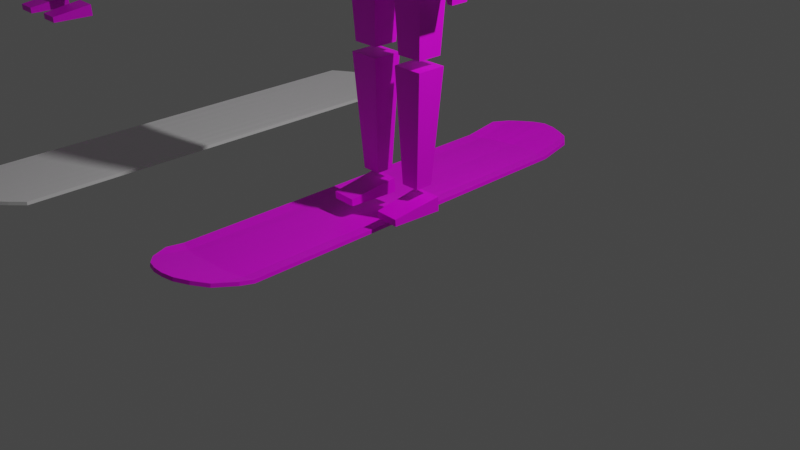 # Source: 093023humanoid.blend  (saved by Blender 2.90.8; exported with 4.5.12 LTS)
import bpy
from mathutils import Matrix  # noqa: F401  (used for matrix-valued properties, if any)

bpy.ops.wm.read_factory_settings(use_empty=True)
scene = bpy.context.scene
scene.name = 'Scene'

# ---- collections
col_collection = bpy.data.collections.new('Collection'); scene.collection.children.link(col_collection)

# ---- images (referenced by path relative to the original .blend; pixels are not part of the script)
import os
ASSET_DIR = os.environ.get("B2B_ASSET_DIR", "")  # directory of the original .blend (textures are referenced by path, not embedded)
HERE = os.path.dirname(os.path.abspath(__file__))  # packed textures are extracted next to this script under _unpacked/

def load_image(name, relpath, width, height, colorspace="sRGB"):
    """Load a texture the original file referenced (path relative to the .blend, or extracted next to this script)."""
    p = next((c for c in (os.path.join(HERE, relpath), os.path.join(ASSET_DIR, relpath)) if relpath and os.path.exists(c)), "")
    if p:
        img = bpy.data.images.load(p, check_existing=True)
        img.name = name
    else:  # same state as the original file: an image datablock whose file is absent (Cycles renders it pink)
        img = bpy.data.images.new(name, width, height)
        img.source = "FILE"
        img.filepath = "//" + (relpath or name)
    img.colorspace_settings.name = colorspace
    return img
img_material_base_color = load_image('Material Base Color', '', 1024, 1024, 'sRGB')
img_material_001_base_color = load_image('Material.001 Base Color', '', 1024, 1024, 'sRGB')

# ---- materials (node trees are filled in below, after node groups)
mat_material = bpy.data.materials.new('Material')
mat_material.alpha_threshold = 0.0
mat_material.use_transparent_shadow = False
mat_material.line_color = (0.0, 0.0, 0.0, 1.0)
mat_material_001 = bpy.data.materials.new('Material.001')
mat_material_001.use_transparent_shadow = False

# ---- material node trees
mat_material.use_nodes = True; mat_material.node_tree.nodes.clear()
_N = mat_material.node_tree.nodes; _L = mat_material.node_tree.links
n0 = _N.new('ShaderNodeOutputMaterial'); n0.name = 'Material Output'; n0.location = (300, 300)
n1 = _N.new('ShaderNodeBsdfPrincipled'); n1.name = 'Principled BSDF'; n1.location = (10, 300)
n1.distribution = 'GGX'
n1.subsurface_method = 'BURLEY'
n1.inputs[2].default_value = 0.4
n1.inputs[3].default_value = 1.45
n1.inputs[27].default_value = (0.0, 0.0, 0.0, 1.0)
n1.inputs[28].default_value = 1.0
n2 = _N.new('ShaderNodeTexImage'); n2.name = 'Image Texture'; n2.location = (-280, 280)
n2.image = img_material_base_color
_L.new(n1.outputs[0], n0.inputs[0])
_L.new(n2.outputs[0], n1.inputs[0])
n0.is_active_output = True
mat_material_001.use_nodes = True; mat_material_001.node_tree.nodes.clear()
_N = mat_material_001.node_tree.nodes; _L = mat_material_001.node_tree.links
n0 = _N.new('ShaderNodeBsdfPrincipled'); n0.name = 'Principled BSDF'; n0.location = (10, 300)
n0.distribution = 'GGX'
n0.subsurface_method = 'BURLEY'
n0.inputs[3].default_value = 1.45
n0.inputs[27].default_value = (0.0, 0.0, 0.0, 1.0)
n0.inputs[28].default_value = 1.0
n1 = _N.new('ShaderNodeOutputMaterial'); n1.name = 'Material Output'; n1.location = (300, 300)
n2 = _N.new('ShaderNodeTexImage'); n2.name = 'Image Texture'; n2.location = (-280, 280)
n2.image = img_material_001_base_color
_L.new(n0.outputs[0], n1.inputs[0])
_L.new(n2.outputs[0], n0.inputs[0])
n1.is_active_output = True

# ---- world
world_world = bpy.data.worlds.new('World'); scene.world = world_world
world_world.use_nodes = True; world_world.node_tree.nodes.clear()
_N = world_world.node_tree.nodes; _L = world_world.node_tree.links
n0 = _N.new('ShaderNodeOutputWorld'); n0.name = 'World Output'; n0.location = (300, 300)
n1 = _N.new('ShaderNodeBackground'); n1.name = 'Background'; n1.location = (10, 300)
n1.inputs[0].default_value = (0.05088, 0.05088, 0.05088, 1.0)
_L.new(n1.outputs[0], n0.inputs[0])
n0.is_active_output = True
world_world.color = (0.05088, 0.05088, 0.05088)
world_world.use_sun_shadow = False
world_world.sun_shadow_jitter_overblur = 0.0

# ---- cameras
cam_camera = bpy.data.cameras.new('Camera')
cam_camera.clip_end = 100.0
cam_camera.ortho_scale = 7.314

# ---- lights
light_light = bpy.data.lights.new('Light', 'POINT')
light_light.transmission_factor = 0.0
light_light.energy = 1000.0
light_light.shadow_soft_size = 0.1
light_light.shadow_maximum_resolution = 0.006
light_light.use_absolute_resolution = True

# ---- meshes
me_cube_008 = bpy.data.meshes.new('Cube.008')
me_cube_008.from_pydata([(-0.698, -0.698, -0.9933), (-0.8181, -0.8181, 0.9607), (-0.698, 0.5361, -0.9927), (-0.8181, 0.8181, 0.9607), (0.698, -0.698, -0.9933), (0.8181, -0.8181, 0.9607), (0.698, 0.5361, -0.9927), (0.8181, 0.8181, 0.9607), (0.0, 0.8381, -0.9925), (0.0, 1.0, 1.017), (0.0, -1.0, -0.9934), (0.0, -1.0, 1.171), (-0.7053, 0.0, -0.9919), (-1.0, 0.0, 1.171), (0.7053, 0.0, -0.9919), (1.0, 0.0, 1.171), (0.0, 0.0, 1.395), (0.0, 0.0, -0.9902), (-1.0, -1.0, 0.01871), (-1.0, 0.7171, 0.02133), (1.0, 0.7171, 0.02133), (1.0, -1.0, 0.01871), (0.0, -1.289, 0.02052), (0.0, 1.0, 0.02435), (1.0, 0.0, 0.02435), (-1.0, 0.0, 0.02435), (1.88, 0.7163, -1.617), (1.596, 0.3292, -4.525), (1.88, -0.8996, -1.781), (1.596, -0.891, -4.525), (-1.88, 0.7163, -1.617), (-1.596, 0.4128, -4.525), (-1.88, -0.8996, -1.781), (-1.596, -0.9746, -4.525), (3.209e-09, 0.6374, -4.525), (3.209e-09, -1.091, -1.421), (3.209e-09, -1.199, -4.525), (3.209e-09, 0.9218, -1.234), (1.505, 0.3612, -4.824), (1.283, 0.1963, -6.739), (1.505, -0.9238, -4.824), (1.283, -0.7588, -6.739), (-1.505, 0.3612, -4.824), (-1.283, 0.1963, -6.739), (-1.505, -0.9238, -4.824), (-1.283, -0.7588, -6.739), (6.766e-08, 0.3592, -6.739), (0.0, -1.143, -4.824), (6.766e-08, -0.9218, -6.739), (0.0, 0.5806, -4.824), (2.714, 0.2302, -1.823), (2.924, 0.1956, -4.099), (2.714, -0.7085, -1.823), (2.924, -0.6739, -4.099), (1.986, 0.2302, -1.823), (2.022, 0.1956, -4.099), (1.986, -0.7085, -1.823), (2.022, -0.6739, -4.099), (2.895, 0.2298, -4.452), (2.728, 0.06912, -7.216), (2.895, -0.7081, -4.452), (2.728, -0.5474, -7.216), (1.986, 0.2298, -4.452), (2.153, 0.06912, -7.216), (1.986, -0.7081, -4.452), (2.153, -0.5474, -7.216), (2.207, 0.2465, -7.386), (2.371, 0.08284, -8.313), (2.726, 0.2566, -7.386), (2.569, 0.08672, -8.313), (2.226, -0.7267, -7.386), (2.383, -0.5568, -8.313), (2.745, -0.7165, -7.386), (2.581, -0.5529, -8.313), (1.652, 0.2753, -6.993), (1.476, 0.1055, -10.04), (1.652, -0.9815, -6.993), (1.476, -0.8116, -10.04), (0.3481, 0.2753, -6.993), (0.5243, 0.1055, -10.04), (0.3481, -0.9815, -6.993), (0.5243, -0.8116, -10.04), (1.56, 0.1867, -10.35), (1.276, -0.02675, -14.05), (1.56, -0.8928, -10.35), (1.276, -0.6794, -14.05), (0.4401, 0.1867, -10.35), (0.5986, -0.02675, -14.05), (0.4401, -0.8928, -10.35), (0.5986, -0.6794, -14.05), (0.5505, 0.04459, -14.36), (0.6112, -1.837, -14.59), (0.5416, 0.07825, -14.85), (0.6068, -1.82, -14.83), (1.557, 0.04097, -14.38), (1.474, -1.84, -14.61), (1.548, 0.07462, -14.86), (1.47, -1.823, -14.84), (0.5808, -0.8962, -14.48), (1.509, -0.8743, -14.85), (0.5742, -0.871, -14.84), (1.516, -0.8995, -14.49), (-2.745, 0.2302, -1.823), (-2.955, 0.1956, -4.099), (-2.745, -0.7085, -1.823), (-2.955, -0.6739, -4.099), (-2.016, 0.2302, -1.823), (-2.052, 0.1956, -4.099), (-2.016, -0.7085, -1.823), (-2.052, -0.6739, -4.099), (-2.926, 0.2298, -4.452), (-2.759, 0.06912, -7.216), (-2.926, -0.7081, -4.452), (-2.759, -0.5474, -7.216), (-2.017, 0.2298, -4.452), (-2.184, 0.06912, -7.216), (-2.017, -0.7081, -4.452), (-2.184, -0.5474, -7.216), (-2.256, 0.2484, -7.386), (-2.414, 0.07853, -8.313), (-2.776, 0.2383, -7.386), (-2.612, 0.07466, -8.313), (-2.237, -0.7247, -7.386), (-2.401, -0.5611, -8.313), (-2.757, -0.7349, -7.386), (-2.6, -0.565, -8.313), (-1.683, 0.2753, -6.993), (-1.507, 0.1055, -10.04), (-1.683, -0.9815, -6.993), (-1.507, -0.8116, -10.04), (-0.3787, 0.2753, -6.993), (-0.5549, 0.1055, -10.04), (-0.3787, -0.9815, -6.993), (-0.5549, -0.8116, -10.04), (-1.591, 0.1867, -10.35), (-1.306, -0.02675, -14.05), (-1.591, -0.8928, -10.35), (-1.306, -0.6794, -14.05), (-0.4707, 0.1867, -10.35), (-0.6291, -0.02675, -14.05), (-0.4707, -0.8928, -10.35), (-0.6291, -0.6794, -14.05), (-0.5727, 0.04097, -14.38), (-0.6554, -1.84, -14.61), (-0.5815, 0.07462, -14.86), (-0.6598, -1.823, -14.84), (-1.579, 0.04459, -14.36), (-1.519, -1.837, -14.59), (-1.588, 0.07825, -14.85), (-1.523, -1.82, -14.83), (-0.6141, -0.8995, -14.49), (-1.556, -0.871, -14.84), (-0.6207, -0.8743, -14.85), (-1.549, -0.8962, -14.48)], [], [(25, 13, 3, 19), (23, 9, 7, 20), (24, 15, 5, 21), (22, 11, 1, 18), (17, 14, 4, 10), (16, 13, 1, 11), (15, 16, 11, 5), (12, 17, 10, 0), (21, 5, 11, 22), (19, 3, 9, 23), (2, 8, 17, 12), (7, 9, 16, 15), (9, 3, 13, 16), (8, 6, 14, 17), (20, 7, 15, 24), (18, 1, 13, 25), (0, 18, 25, 12), (6, 20, 24, 14), (2, 19, 23, 8), (4, 21, 22, 10), (10, 22, 18, 0), (14, 24, 21, 4), (8, 23, 20, 6), (12, 25, 19, 2), (37, 30, 32, 35), (36, 35, 32, 33), (33, 32, 30, 31), (34, 27, 29, 36), (27, 26, 28, 29), (34, 37, 26, 27), (31, 30, 37, 34), (31, 34, 36, 33), (29, 28, 35, 36), (26, 37, 35, 28), (49, 42, 44, 47), (48, 47, 44, 45), (45, 44, 42, 43), (46, 39, 41, 48), (39, 38, 40, 41), (46, 49, 38, 39), (43, 42, 49, 46), (43, 46, 48, 45), (41, 40, 47, 48), (38, 49, 47, 40), (50, 54, 56, 52), (53, 52, 56, 57), (57, 56, 54, 55), (55, 51, 53, 57), (51, 50, 52, 53), (55, 54, 50, 51), (58, 62, 64, 60), (61, 60, 64, 65), (65, 64, 62, 63), (63, 59, 61, 65), (59, 58, 60, 61), (63, 62, 58, 59), (66, 70, 72, 68), (69, 68, 72, 73), (73, 72, 70, 71), (71, 67, 69, 73), (67, 66, 68, 69), (71, 70, 66, 67), (74, 78, 80, 76), (77, 76, 80, 81), (81, 80, 78, 79), (79, 75, 77, 81), (75, 74, 76, 77), (79, 78, 74, 75), (82, 86, 88, 84), (85, 84, 88, 89), (89, 88, 86, 87), (87, 83, 85, 89), (83, 82, 84, 85), (87, 86, 82, 83), (90, 94, 96, 92), (100, 92, 96, 99), (99, 96, 94, 101), (95, 91, 93, 97), (98, 90, 92, 100), (101, 94, 90, 98), (95, 101, 98, 91), (91, 98, 100, 93), (97, 99, 101, 95), (93, 100, 99, 97), (102, 104, 108, 106), (105, 109, 108, 104), (109, 107, 106, 108), (107, 109, 105, 103), (103, 105, 104, 102), (107, 103, 102, 106), (110, 112, 116, 114), (113, 117, 116, 112), (117, 115, 114, 116), (115, 117, 113, 111), (111, 113, 112, 110), (115, 111, 110, 114), (118, 120, 124, 122), (121, 125, 124, 120), (125, 123, 122, 124), (123, 125, 121, 119), (119, 121, 120, 118), (123, 119, 118, 122), (126, 128, 132, 130), (129, 133, 132, 128), (133, 131, 130, 132), (131, 133, 129, 127), (127, 129, 128, 126), (131, 127, 126, 130), (134, 136, 140, 138), (137, 141, 140, 136), (141, 139, 138, 140), (139, 141, 137, 135), (135, 137, 136, 134), (139, 135, 134, 138), (142, 144, 148, 146), (152, 151, 148, 144), (151, 153, 146, 148), (147, 149, 145, 143), (150, 152, 144, 142), (153, 150, 142, 146), (147, 143, 150, 153), (143, 145, 152, 150), (149, 147, 153, 151), (145, 149, 151, 152)])
_uv = me_cube_008.uv_layers.new(name='UVMap')
_uv.uv.foreach_set('vector', [0.5, 0.125, 0.625, 0.125, 0.625, 0.25, 0.5, 0.25, 0.5, 0.375, 0.625, 0.375, 0.625, 0.5, 0.5, 0.5, 0.5, 0.625, 0.625, 0.625, 0.625, 0.75, 0.5, 0.75, 0.5, 0.875, 0.625, 0.875, 0.625, 1.0, 0.5, 1.0, 0.25, 0.625, 0.375, 0.625, 0.375, 0.75, 0.25, 0.75, 0.75, 0.625, 0.875, 0.625, 0.875, 0.75, 0.75, 0.75, 0.625, 0.625, 0.75, 0.625, 0.75, 0.75, 0.625, 0.75, 0.125, 0.625, 0.25, 0.625, 0.25, 0.75, 0.125, 0.75, 0.5, 0.75, 0.625, 0.75, 0.625, 0.875, 0.5, 0.875, 0.5, 0.25, 0.625, 0.25, 0.625, 0.375, 0.5, 0.375, 0.125, 0.5, 0.25, 0.5, 0.25, 0.625, 0.125, 0.625, 0.625, 0.5, 0.75, 0.5, 0.75, 0.625, 0.625, 0.625, 0.75, 0.5, 0.875, 0.5, 0.875, 0.625, 0.75, 0.625, 0.25, 0.5, 0.375, 0.5, 0.375, 0.625, 0.25, 0.625, 0.5, 0.5, 0.625, 0.5, 0.625, 0.625, 0.5, 0.625, 0.5, 0.0, 0.625, 0.0, 0.625, 0.125, 0.5, 0.125, 0.375, 0.0, 0.5, 0.0, 0.5, 0.125, 0.375, 0.125, 0.375, 0.5, 0.5, 0.5, 0.5, 0.625, 0.375, 0.625, 0.375, 0.25, 0.5, 0.25, 0.5, 0.375, 0.375, 0.375, 0.375, 0.75, 0.5, 0.75, 0.5, 0.875, 0.375, 0.875, 0.375, 0.875, 0.5, 0.875, 0.5, 1.0, 0.375, 1.0, 0.375, 0.625, 0.5, 0.625, 0.5, 0.75, 0.375, 0.75, 0.375, 0.375, 0.5, 0.375, 0.5, 0.5, 0.375, 0.5, 0.375, 0.125, 0.5, 0.125, 0.5, 0.25, 0.375, 0.25, 0.75, 0.5, 0.875, 0.5, 0.875, 0.75, 0.75, 0.75, 0.375, 0.875, 0.625, 0.875, 0.625, 1.0, 0.375, 1.0, 0.375, 0.0, 0.625, 0.0, 0.625, 0.25, 0.375, 0.25, 0.25, 0.5, 0.375, 0.5, 0.375, 0.75, 0.25, 0.75, 0.375, 0.5, 0.625, 0.5, 0.625, 0.75, 0.375, 0.75, 0.375, 0.375, 0.625, 0.375, 0.625, 0.5, 0.375, 0.5, 0.375, 0.25, 0.625, 0.25, 0.625, 0.375, 0.375, 0.375, 0.125, 0.5, 0.25, 0.5, 0.25, 0.75, 0.125, 0.75, 0.375, 0.75, 0.625, 0.75, 0.625, 0.875, 0.375, 0.875, 0.625, 0.5, 0.75, 0.5, 0.75, 0.75, 0.625, 0.75, 0.75, 0.5, 0.875, 0.5, 0.875, 0.75, 0.75, 0.75, 0.375, 0.875, 0.625, 0.875, 0.625, 1.0, 0.375, 1.0, 0.375, 0.0, 0.625, 0.0, 0.625, 0.25, 0.375, 0.25, 0.25, 0.5, 0.375, 0.5, 0.375, 0.75, 0.25, 0.75, 0.375, 0.5, 0.625, 0.5, 0.625, 0.75, 0.375, 0.75, 0.375, 0.375, 0.625, 0.375, 0.625, 0.5, 0.375, 0.5, 0.375, 0.25, 0.625, 0.25, 0.625, 0.375, 0.375, 0.375, 0.125, 0.5, 0.25, 0.5, 0.25, 0.75, 0.125, 0.75, 0.375, 0.75, 0.625, 0.75, 0.625, 0.875, 0.375, 0.875, 0.625, 0.5, 0.75, 0.5, 0.75, 0.75, 0.625, 0.75, 0.625, 0.5, 0.875, 0.5, 0.875, 0.75, 0.625, 0.75, 0.375, 0.75, 0.625, 0.75, 0.625, 1.0, 0.375, 1.0, 0.375, 0.0, 0.625, 0.0, 0.625, 0.25, 0.375, 0.25, 0.125, 0.5, 0.375, 0.5, 0.375, 0.75, 0.125, 0.75, 0.375, 0.5, 0.625, 0.5, 0.625, 0.75, 0.375, 0.75, 0.375, 0.25, 0.625, 0.25, 0.625, 0.5, 0.375, 0.5, 0.625, 0.5, 0.875, 0.5, 0.875, 0.75, 0.625, 0.75, 0.375, 0.75, 0.625, 0.75, 0.625, 1.0, 0.375, 1.0, 0.375, 0.0, 0.625, 0.0, 0.625, 0.25, 0.375, 0.25, 0.125, 0.5, 0.375, 0.5, 0.375, 0.75, 0.125, 0.75, 0.375, 0.5, 0.625, 0.5, 0.625, 0.75, 0.375, 0.75, 0.375, 0.25, 0.625, 0.25, 0.625, 0.5, 0.375, 0.5, 0.625, 0.5, 0.875, 0.5, 0.875, 0.75, 0.625, 0.75, 0.375, 0.75, 0.625, 0.75, 0.625, 1.0, 0.375, 1.0, 0.375, 0.0, 0.625, 0.0, 0.625, 0.25, 0.375, 0.25, 0.125, 0.5, 0.375, 0.5, 0.375, 0.75, 0.125, 0.75, 0.375, 0.5, 0.625, 0.5, 0.625, 0.75, 0.375, 0.75, 0.375, 0.25, 0.625, 0.25, 0.625, 0.5, 0.375, 0.5, 0.625, 0.5, 0.875, 0.5, 0.875, 0.75, 0.625, 0.75, 0.375, 0.75, 0.625, 0.75, 0.625, 1.0, 0.375, 1.0, 0.375, 0.0, 0.625, 0.0, 0.625, 0.25, 0.375, 0.25, 0.125, 0.5, 0.375, 0.5, 0.375, 0.75, 0.125, 0.75, 0.375, 0.5, 0.625, 0.5, 0.625, 0.75, 0.375, 0.75, 0.375, 0.25, 0.625, 0.25, 0.625, 0.5, 0.375, 0.5, 0.625, 0.5, 0.875, 0.5, 0.875, 0.75, 0.625, 0.75, 0.375, 0.75, 0.625, 0.75, 0.625, 1.0, 0.375, 1.0, 0.375, 0.0, 0.625, 0.0, 0.625, 0.25, 0.375, 0.25, 0.125, 0.5, 0.375, 0.5, 0.375, 0.75, 0.125, 0.75, 0.375, 0.5, 0.625, 0.5, 0.625, 0.75, 0.375, 0.75, 0.375, 0.25, 0.625, 0.25, 0.625, 0.5, 0.375, 0.5, 0.625, 0.5, 0.875, 0.5, 0.875, 0.75, 0.625, 0.75, 0.5, 0.75, 0.625, 0.75, 0.625, 1.0, 0.5, 1.0, 0.5, 0.0, 0.625, 0.0, 0.625, 0.25, 0.5, 0.25, 0.125, 0.5, 0.375, 0.5, 0.375, 0.75, 0.125, 0.75, 0.5, 0.5, 0.625, 0.5, 0.625, 0.75, 0.5, 0.75, 0.5, 0.25, 0.625, 0.25, 0.625, 0.5, 0.5, 0.5, 0.375, 0.25, 0.5, 0.25, 0.5, 0.5, 0.375, 0.5, 0.375, 0.5, 0.5, 0.5, 0.5, 0.75, 0.375, 0.75, 0.375, 0.0, 0.5, 0.0, 0.5, 0.25, 0.375, 0.25, 0.375, 0.75, 0.5, 0.75, 0.5, 1.0, 0.375, 1.0, 0.625, 0.5, 0.625, 0.75, 0.875, 0.75, 0.875, 0.5, 0.375, 0.75, 0.375, 1.0, 0.625, 1.0, 0.625, 0.75, 0.375, 0.0, 0.375, 0.25, 0.625, 0.25, 0.625, 0.0, 0.125, 0.5, 0.125, 0.75, 0.375, 0.75, 0.375, 0.5, 0.375, 0.5, 0.375, 0.75, 0.625, 0.75, 0.625, 0.5, 0.375, 0.25, 0.375, 0.5, 0.625, 0.5, 0.625, 0.25, 0.625, 0.5, 0.625, 0.75, 0.875, 0.75, 0.875, 0.5, 0.375, 0.75, 0.375, 1.0, 0.625, 1.0, 0.625, 0.75, 0.375, 0.0, 0.375, 0.25, 0.625, 0.25, 0.625, 0.0, 0.125, 0.5, 0.125, 0.75, 0.375, 0.75, 0.375, 0.5, 0.375, 0.5, 0.375, 0.75, 0.625, 0.75, 0.625, 0.5, 0.375, 0.25, 0.375, 0.5, 0.625, 0.5, 0.625, 0.25, 0.625, 0.5, 0.625, 0.75, 0.875, 0.75, 0.875, 0.5, 0.375, 0.75, 0.375, 1.0, 0.625, 1.0, 0.625, 0.75, 0.375, 0.0, 0.375, 0.25, 0.625, 0.25, 0.625, 0.0, 0.125, 0.5, 0.125, 0.75, 0.375, 0.75, 0.375, 0.5, 0.375, 0.5, 0.375, 0.75, 0.625, 0.75, 0.625, 0.5, 0.375, 0.25, 0.375, 0.5, 0.625, 0.5, 0.625, 0.25, 0.625, 0.5, 0.625, 0.75, 0.875, 0.75, 0.875, 0.5, 0.375, 0.75, 0.375, 1.0, 0.625, 1.0, 0.625, 0.75, 0.375, 0.0, 0.375, 0.25, 0.625, 0.25, 0.625, 0.0, 0.125, 0.5, 0.125, 0.75, 0.375, 0.75, 0.375, 0.5, 0.375, 0.5, 0.375, 0.75, 0.625, 0.75, 0.625, 0.5, 0.375, 0.25, 0.375, 0.5, 0.625, 0.5, 0.625, 0.25, 0.625, 0.5, 0.625, 0.75, 0.875, 0.75, 0.875, 0.5, 0.375, 0.75, 0.375, 1.0, 0.625, 1.0, 0.625, 0.75, 0.375, 0.0, 0.375, 0.25, 0.625, 0.25, 0.625, 0.0, 0.125, 0.5, 0.125, 0.75, 0.375, 0.75, 0.375, 0.5, 0.375, 0.5, 0.375, 0.75, 0.625, 0.75, 0.625, 0.5, 0.375, 0.25, 0.375, 0.5, 0.625, 0.5, 0.625, 0.25, 0.625, 0.5, 0.625, 0.75, 0.875, 0.75, 0.875, 0.5, 0.5, 0.75, 0.5, 1.0, 0.625, 1.0, 0.625, 0.75, 0.5, 0.0, 0.5, 0.25, 0.625, 0.25, 0.625, 0.0, 0.125, 0.5, 0.125, 0.75, 0.375, 0.75, 0.375, 0.5, 0.5, 0.5, 0.5, 0.75, 0.625, 0.75, 0.625, 0.5, 0.5, 0.25, 0.5, 0.5, 0.625, 0.5, 0.625, 0.25, 0.375, 0.25, 0.375, 0.5, 0.5, 0.5, 0.5, 0.25, 0.375, 0.5, 0.375, 0.75, 0.5, 0.75, 0.5, 0.5, 0.375, 0.0, 0.375, 0.25, 0.5, 0.25, 0.5, 0.0, 0.375, 0.75, 0.375, 1.0, 0.5, 1.0, 0.5, 0.75])
me_cube_008.materials.append(mat_material)
me_cube_008.use_remesh_fix_poles = True
me_cube_008.use_remesh_preserve_attributes = False
me_cube_008.use_mirror_vertex_groups = False
me_cube_008.update()
me_cube_015 = bpy.data.meshes.new('Cube.015')
me_cube_015.from_pydata([(0.6792, 0.3603, 0.5794), (0.5764, 0.2205, -0.5947), (0.6792, -0.2233, 0.5134), (0.5764, -0.2202, -0.5947), (-0.6792, 0.3603, 0.5794), (-0.5764, 0.2507, -0.5947), (-0.6792, -0.2233, 0.5134), (-0.5764, -0.2504, -0.5947), (1.159e-09, 0.3318, -0.5947), (1.159e-09, -0.2925, 0.6587), (1.159e-09, -0.3315, -0.5947), (1.159e-09, 0.4345, 0.7343)], [], [(11, 4, 6, 9), (10, 9, 6, 7), (7, 6, 4, 5), (8, 1, 3, 10), (1, 0, 2, 3), (8, 11, 0, 1), (5, 4, 11, 8), (5, 8, 10, 7), (3, 2, 9, 10), (0, 11, 9, 2)])
_uv = me_cube_015.uv_layers.new(name='UVMap')
_uv.uv.foreach_set('vector', [0.75, 0.5, 0.875, 0.5, 0.875, 0.75, 0.75, 0.75, 0.375, 0.875, 0.625, 0.875, 0.625, 1.0, 0.375, 1.0, 0.375, 0.0, 0.625, 0.0, 0.625, 0.25, 0.375, 0.25, 0.25, 0.5, 0.375, 0.5, 0.375, 0.75, 0.25, 0.75, 0.375, 0.5, 0.625, 0.5, 0.625, 0.75, 0.375, 0.75, 0.375, 0.375, 0.625, 0.375, 0.625, 0.5, 0.375, 0.5, 0.375, 0.25, 0.625, 0.25, 0.625, 0.375, 0.375, 0.375, 0.125, 0.5, 0.25, 0.5, 0.25, 0.75, 0.125, 0.75, 0.375, 0.75, 0.625, 0.75, 0.625, 0.875, 0.375, 0.875, 0.625, 0.5, 0.75, 0.5, 0.75, 0.75, 0.625, 0.75])
me_cube_015.materials.append(mat_material)
me_cube_015.use_remesh_preserve_volume = False
me_cube_015.use_remesh_preserve_attributes = False
me_cube_015.use_mirror_vertex_groups = False
me_cube_015.update()
me_cube_016 = bpy.data.meshes.new('Cube.016')
me_cube_016.from_pydata([(0.579, 0.2797, 1.628), (0.4939, 0.2079, 0.6961), (0.579, -0.2797, 1.628), (0.4939, -0.2079, 0.6961), (-0.579, 0.2797, 1.628), (-0.4939, 0.2079, 0.6961), (-0.579, -0.2797, 1.628), (-0.4939, -0.2079, 0.6961), (2.604e-08, 0.2788, 0.6961), (0.0, -0.3751, 1.628), (2.604e-08, -0.2788, 0.6961), (0.0, 0.3751, 1.628)], [], [(11, 4, 6, 9), (10, 9, 6, 7), (7, 6, 4, 5), (8, 1, 3, 10), (1, 0, 2, 3), (8, 11, 0, 1), (5, 4, 11, 8), (5, 8, 10, 7), (3, 2, 9, 10), (0, 11, 9, 2)])
_uv = me_cube_016.uv_layers.new(name='UVMap')
_uv.uv.foreach_set('vector', [0.75, 0.5, 0.875, 0.5, 0.875, 0.75, 0.75, 0.75, 0.375, 0.875, 0.625, 0.875, 0.625, 1.0, 0.375, 1.0, 0.375, 0.0, 0.625, 0.0, 0.625, 0.25, 0.375, 0.25, 0.25, 0.5, 0.375, 0.5, 0.375, 0.75, 0.25, 0.75, 0.375, 0.5, 0.625, 0.5, 0.625, 0.75, 0.375, 0.75, 0.375, 0.375, 0.625, 0.375, 0.625, 0.5, 0.375, 0.5, 0.375, 0.25, 0.625, 0.25, 0.625, 0.375, 0.375, 0.375, 0.125, 0.5, 0.25, 0.5, 0.25, 0.75, 0.125, 0.75, 0.375, 0.75, 0.625, 0.75, 0.625, 0.875, 0.375, 0.875, 0.625, 0.5, 0.75, 0.5, 0.75, 0.75, 0.625, 0.75])
me_cube_016.materials.append(mat_material)
me_cube_016.use_remesh_preserve_volume = False
me_cube_016.use_remesh_preserve_attributes = False
me_cube_016.use_mirror_vertex_groups = False
me_cube_016.update()
me_cube_017 = bpy.data.meshes.new('Cube.017')
me_cube_017.from_pydata([(0.4712, 0.9512, 1.0), (0.8812, 0.8812, -1.0), (0.4712, -0.9512, 1.0), (0.8812, -0.8812, -1.0), (-0.9512, 0.9512, 1.0), (-0.8812, 0.8812, -1.0), (-0.9512, -0.9512, 1.0), (-0.8812, -0.8812, -1.0)], [], [(0, 4, 6, 2), (3, 2, 6, 7), (7, 6, 4, 5), (5, 1, 3, 7), (1, 0, 2, 3), (5, 4, 0, 1)])
_uv = me_cube_017.uv_layers.new(name='UVMap')
_uv.uv.foreach_set('vector', [0.625, 0.5, 0.875, 0.5, 0.875, 0.75, 0.625, 0.75, 0.375, 0.75, 0.625, 0.75, 0.625, 1.0, 0.375, 1.0, 0.375, 0.0, 0.625, 0.0, 0.625, 0.25, 0.375, 0.25, 0.125, 0.5, 0.375, 0.5, 0.375, 0.75, 0.125, 0.75, 0.375, 0.5, 0.625, 0.5, 0.625, 0.75, 0.375, 0.75, 0.375, 0.25, 0.625, 0.25, 0.625, 0.5, 0.375, 0.5])
me_cube_017.materials.append(mat_material)
me_cube_017.use_remesh_preserve_volume = False
me_cube_017.use_remesh_preserve_attributes = False
me_cube_017.use_mirror_vertex_groups = False
me_cube_017.update()
me_cube_018 = bpy.data.meshes.new('Cube.018')
me_cube_018.from_pydata([(0.8246, 0.9505, 1.0), (0.4989, 0.6247, -1.0), (0.8246, -0.9505, 1.0), (0.4989, -0.6247, -1.0), (-0.9505, 0.9505, 1.0), (-0.6247, 0.6247, -1.0), (-0.9505, -0.9505, 1.0), (-0.6247, -0.6247, -1.0)], [], [(0, 4, 6, 2), (3, 2, 6, 7), (7, 6, 4, 5), (5, 1, 3, 7), (1, 0, 2, 3), (5, 4, 0, 1)])
_uv = me_cube_018.uv_layers.new(name='UVMap')
_uv.uv.foreach_set('vector', [0.625, 0.5, 0.875, 0.5, 0.875, 0.75, 0.625, 0.75, 0.375, 0.75, 0.625, 0.75, 0.625, 1.0, 0.375, 1.0, 0.375, 0.0, 0.625, 0.0, 0.625, 0.25, 0.375, 0.25, 0.125, 0.5, 0.375, 0.5, 0.375, 0.75, 0.125, 0.75, 0.375, 0.5, 0.625, 0.5, 0.625, 0.75, 0.375, 0.75, 0.375, 0.25, 0.625, 0.25, 0.625, 0.5, 0.375, 0.5])
me_cube_018.materials.append(mat_material)
me_cube_018.use_remesh_preserve_volume = False
me_cube_018.use_remesh_preserve_attributes = False
me_cube_018.use_mirror_vertex_groups = False
me_cube_018.update()
me_cube_019 = bpy.data.meshes.new('Cube.019')
me_cube_019.from_pydata([(0.9505, 0.1027, 1.0), (0.6247, -0.2231, -1.0), (0.9505, -0.9505, 1.0), (0.6247, -0.6247, -1.0), (-0.9505, 0.1027, 1.0), (-0.6247, -0.2231, -1.0), (-0.9505, -0.9505, 1.0), (-0.6247, -0.6247, -1.0)], [], [(0, 4, 6, 2), (3, 2, 6, 7), (7, 6, 4, 5), (5, 1, 3, 7), (1, 0, 2, 3), (5, 4, 0, 1)])
_uv = me_cube_019.uv_layers.new(name='UVMap')
_uv.uv.foreach_set('vector', [0.625, 0.5, 0.875, 0.5, 0.875, 0.75, 0.625, 0.75, 0.375, 0.75, 0.625, 0.75, 0.625, 1.0, 0.375, 1.0, 0.375, 0.0, 0.625, 0.0, 0.625, 0.25, 0.375, 0.25, 0.125, 0.5, 0.375, 0.5, 0.375, 0.75, 0.125, 0.75, 0.375, 0.5, 0.625, 0.5, 0.625, 0.75, 0.375, 0.75, 0.375, 0.25, 0.625, 0.25, 0.625, 0.5, 0.375, 0.5])
me_cube_019.materials.append(mat_material)
me_cube_019.use_remesh_preserve_volume = False
me_cube_019.use_remesh_preserve_attributes = False
me_cube_019.use_mirror_vertex_groups = False
me_cube_019.update()
me_cube_020 = bpy.data.meshes.new('Cube.020')
me_cube_020.from_pydata([(0.9512, 0.9512, 1.0), (0.6942, 0.6942, -1.0), (0.9512, -0.9512, 1.0), (0.6942, -0.6942, -1.0), (-0.9512, 0.9512, 1.0), (-0.6942, 0.6942, -1.0), (-0.9512, -0.9512, 1.0), (-0.6942, -0.6942, -1.0)], [], [(0, 4, 6, 2), (3, 2, 6, 7), (7, 6, 4, 5), (5, 1, 3, 7), (1, 0, 2, 3), (5, 4, 0, 1)])
_uv = me_cube_020.uv_layers.new(name='UVMap')
_uv.uv.foreach_set('vector', [0.625, 0.5, 0.875, 0.5, 0.875, 0.75, 0.625, 0.75, 0.375, 0.75, 0.625, 0.75, 0.625, 1.0, 0.375, 1.0, 0.375, 0.0, 0.625, 0.0, 0.625, 0.25, 0.375, 0.25, 0.125, 0.5, 0.375, 0.5, 0.375, 0.75, 0.125, 0.75, 0.375, 0.5, 0.625, 0.5, 0.625, 0.75, 0.375, 0.75, 0.375, 0.25, 0.625, 0.25, 0.625, 0.5, 0.375, 0.5])
me_cube_020.materials.append(mat_material)
me_cube_020.use_remesh_preserve_volume = False
me_cube_020.use_remesh_preserve_attributes = False
me_cube_020.use_mirror_vertex_groups = False
me_cube_020.update()
me_cube_021 = bpy.data.meshes.new('Cube.021')
me_cube_021.from_pydata([(0.817, 0.817, 1.0), (0.402, 0.494, -1.0), (0.817, -0.817, 1.0), (0.402, -0.494, -1.0), (-0.817, 0.817, 1.0), (-0.5859, 0.494, -1.0), (-0.817, -0.817, 1.0), (-0.5859, -0.494, -1.0)], [], [(0, 4, 6, 2), (3, 2, 6, 7), (7, 6, 4, 5), (5, 1, 3, 7), (1, 0, 2, 3), (5, 4, 0, 1)])
_uv = me_cube_021.uv_layers.new(name='UVMap')
_uv.uv.foreach_set('vector', [0.625, 0.5, 0.875, 0.5, 0.875, 0.75, 0.625, 0.75, 0.375, 0.75, 0.625, 0.75, 0.625, 1.0, 0.375, 1.0, 0.375, 0.0, 0.625, 0.0, 0.625, 0.25, 0.375, 0.25, 0.125, 0.5, 0.375, 0.5, 0.375, 0.75, 0.125, 0.75, 0.375, 0.5, 0.625, 0.5, 0.625, 0.75, 0.375, 0.75, 0.375, 0.25, 0.625, 0.25, 0.625, 0.5, 0.375, 0.5])
me_cube_021.materials.append(mat_material)
me_cube_021.use_remesh_preserve_volume = False
me_cube_021.use_remesh_preserve_attributes = False
me_cube_021.use_mirror_vertex_groups = False
me_cube_021.update()
me_cube_022 = bpy.data.meshes.new('Cube.022')
me_cube_022.from_pydata([(0.7286, -0.02024, 1.0), (0.6247, -0.2231, -1.0), (0.7286, -0.8276, 1.0), (0.6247, -0.6247, -1.0), (-0.7286, -0.02024, 1.0), (-0.6247, -0.2231, -1.0), (-0.7286, -0.8276, 1.0), (-0.6247, -0.6247, -1.0), (0.6767, -0.1217, 1.192e-07), (-0.6767, -0.7261, 5.96e-08), (0.6767, -0.7261, 1.192e-07), (-0.6767, -0.1217, 1.192e-07)], [], [(0, 4, 6, 2), (10, 2, 6, 9), (9, 6, 4, 11), (5, 1, 3, 7), (8, 0, 2, 10), (11, 4, 0, 8), (5, 11, 8, 1), (1, 8, 10, 3), (7, 9, 11, 5), (3, 10, 9, 7)])
_uv = me_cube_022.uv_layers.new(name='UVMap')
_uv.uv.foreach_set('vector', [0.625, 0.5, 0.875, 0.5, 0.875, 0.75, 0.625, 0.75, 0.5, 0.75, 0.625, 0.75, 0.625, 1.0, 0.5, 1.0, 0.5, 0.0, 0.625, 0.0, 0.625, 0.25, 0.5, 0.25, 0.125, 0.5, 0.375, 0.5, 0.375, 0.75, 0.125, 0.75, 0.5, 0.5, 0.625, 0.5, 0.625, 0.75, 0.5, 0.75, 0.5, 0.25, 0.625, 0.25, 0.625, 0.5, 0.5, 0.5, 0.375, 0.25, 0.5, 0.25, 0.5, 0.5, 0.375, 0.5, 0.375, 0.5, 0.5, 0.5, 0.5, 0.75, 0.375, 0.75, 0.375, 0.0, 0.5, 0.0, 0.5, 0.25, 0.375, 0.25, 0.375, 0.75, 0.5, 0.75, 0.5, 1.0, 0.375, 1.0])
me_cube_022.materials.append(mat_material)
me_cube_022.use_remesh_preserve_volume = False
me_cube_022.use_remesh_preserve_attributes = False
me_cube_022.use_mirror_vertex_groups = False
me_cube_022.update()
me_cube_023 = bpy.data.meshes.new('Cube.023')
me_cube_023.from_pydata([(-0.698, -0.698, -0.9933), (-0.8181, -0.8181, 0.9607), (-0.698, 0.5361, -0.9927), (-0.8181, 0.8181, 0.9607), (0.698, -0.698, -0.9933), (0.8181, -0.8181, 0.9607), (0.698, 0.5361, -0.9927), (0.8181, 0.8181, 0.9607), (0.0, 0.8381, -0.9925), (0.0, 1.0, 1.017), (0.0, -1.0, -0.9934), (0.0, -1.0, 1.171), (-0.7053, 0.0, -0.9919), (-1.0, 0.0, 1.171), (0.7053, 0.0, -0.9919), (1.0, 0.0, 1.171), (0.0, 0.0, 1.395), (0.0, 0.0, -0.9902), (-1.0, -1.0, 0.01871), (-1.0, 0.7171, 0.02133), (1.0, 0.7171, 0.02133), (1.0, -1.0, 0.01871), (0.0, -1.289, 0.02052), (0.0, 1.0, 0.02435), (1.0, 0.0, 0.02435), (-1.0, 0.0, 0.02435)], [], [(25, 13, 3, 19), (23, 9, 7, 20), (24, 15, 5, 21), (22, 11, 1, 18), (17, 14, 4, 10), (16, 13, 1, 11), (15, 16, 11, 5), (12, 17, 10, 0), (21, 5, 11, 22), (19, 3, 9, 23), (2, 8, 17, 12), (7, 9, 16, 15), (9, 3, 13, 16), (8, 6, 14, 17), (20, 7, 15, 24), (18, 1, 13, 25), (0, 18, 25, 12), (6, 20, 24, 14), (2, 19, 23, 8), (4, 21, 22, 10), (10, 22, 18, 0), (14, 24, 21, 4), (8, 23, 20, 6), (12, 25, 19, 2)])
_uv = me_cube_023.uv_layers.new(name='UVMap')
_uv.uv.foreach_set('vector', [0.5, 0.125, 0.625, 0.125, 0.625, 0.25, 0.5, 0.25, 0.5, 0.375, 0.625, 0.375, 0.625, 0.5, 0.5, 0.5, 0.5, 0.625, 0.625, 0.625, 0.625, 0.75, 0.5, 0.75, 0.5, 0.875, 0.625, 0.875, 0.625, 1.0, 0.5, 1.0, 0.25, 0.625, 0.375, 0.625, 0.375, 0.75, 0.25, 0.75, 0.75, 0.625, 0.875, 0.625, 0.875, 0.75, 0.75, 0.75, 0.625, 0.625, 0.75, 0.625, 0.75, 0.75, 0.625, 0.75, 0.125, 0.625, 0.25, 0.625, 0.25, 0.75, 0.125, 0.75, 0.5, 0.75, 0.625, 0.75, 0.625, 0.875, 0.5, 0.875, 0.5, 0.25, 0.625, 0.25, 0.625, 0.375, 0.5, 0.375, 0.125, 0.5, 0.25, 0.5, 0.25, 0.625, 0.125, 0.625, 0.625, 0.5, 0.75, 0.5, 0.75, 0.625, 0.625, 0.625, 0.75, 0.5, 0.875, 0.5, 0.875, 0.625, 0.75, 0.625, 0.25, 0.5, 0.375, 0.5, 0.375, 0.625, 0.25, 0.625, 0.5, 0.5, 0.625, 0.5, 0.625, 0.625, 0.5, 0.625, 0.5, 0.0, 0.625, 0.0, 0.625, 0.125, 0.5, 0.125, 0.375, 0.0, 0.5, 0.0, 0.5, 0.125, 0.375, 0.125, 0.375, 0.5, 0.5, 0.5, 0.5, 0.625, 0.375, 0.625, 0.375, 0.25, 0.5, 0.25, 0.5, 0.375, 0.375, 0.375, 0.375, 0.75, 0.5, 0.75, 0.5, 0.875, 0.375, 0.875, 0.375, 0.875, 0.5, 0.875, 0.5, 1.0, 0.375, 1.0, 0.375, 0.625, 0.5, 0.625, 0.5, 0.75, 0.375, 0.75, 0.375, 0.375, 0.5, 0.375, 0.5, 0.5, 0.375, 0.5, 0.375, 0.125, 0.5, 0.125, 0.5, 0.25, 0.375, 0.25])
me_cube_023.use_remesh_fix_poles = True
me_cube_023.use_remesh_preserve_attributes = False
me_cube_023.use_mirror_vertex_groups = False
me_cube_023.update()
me_cube_024 = bpy.data.meshes.new('Cube.024')
me_cube_024.from_pydata([(0.4712, 0.9512, 1.0), (0.8812, 0.8812, -1.0), (0.4712, -0.9512, 1.0), (0.8812, -0.8812, -1.0), (-0.9512, 0.9512, 1.0), (-0.8812, 0.8812, -1.0), (-0.9512, -0.9512, 1.0), (-0.8812, -0.8812, -1.0)], [], [(0, 4, 6, 2), (3, 2, 6, 7), (7, 6, 4, 5), (5, 1, 3, 7), (1, 0, 2, 3), (5, 4, 0, 1)])
_uv = me_cube_024.uv_layers.new(name='UVMap')
_uv.uv.foreach_set('vector', [0.625, 0.5, 0.875, 0.5, 0.875, 0.75, 0.625, 0.75, 0.375, 0.75, 0.625, 0.75, 0.625, 1.0, 0.375, 1.0, 0.375, 0.0, 0.625, 0.0, 0.625, 0.25, 0.375, 0.25, 0.125, 0.5, 0.375, 0.5, 0.375, 0.75, 0.125, 0.75, 0.375, 0.5, 0.625, 0.5, 0.625, 0.75, 0.375, 0.75, 0.375, 0.25, 0.625, 0.25, 0.625, 0.5, 0.375, 0.5])
me_cube_024.materials.append(mat_material)
me_cube_024.use_remesh_preserve_volume = False
me_cube_024.use_remesh_preserve_attributes = False
me_cube_024.use_mirror_vertex_groups = False
me_cube_024.update()
me_cube_025 = bpy.data.meshes.new('Cube.025')
me_cube_025.from_pydata([(0.8246, 0.9505, 1.0), (0.4989, 0.6247, -1.0), (0.8246, -0.9505, 1.0), (0.4989, -0.6247, -1.0), (-0.9505, 0.9505, 1.0), (-0.6247, 0.6247, -1.0), (-0.9505, -0.9505, 1.0), (-0.6247, -0.6247, -1.0)], [], [(0, 4, 6, 2), (3, 2, 6, 7), (7, 6, 4, 5), (5, 1, 3, 7), (1, 0, 2, 3), (5, 4, 0, 1)])
_uv = me_cube_025.uv_layers.new(name='UVMap')
_uv.uv.foreach_set('vector', [0.625, 0.5, 0.875, 0.5, 0.875, 0.75, 0.625, 0.75, 0.375, 0.75, 0.625, 0.75, 0.625, 1.0, 0.375, 1.0, 0.375, 0.0, 0.625, 0.0, 0.625, 0.25, 0.375, 0.25, 0.125, 0.5, 0.375, 0.5, 0.375, 0.75, 0.125, 0.75, 0.375, 0.5, 0.625, 0.5, 0.625, 0.75, 0.375, 0.75, 0.375, 0.25, 0.625, 0.25, 0.625, 0.5, 0.375, 0.5])
me_cube_025.materials.append(mat_material)
me_cube_025.use_remesh_preserve_volume = False
me_cube_025.use_remesh_preserve_attributes = False
me_cube_025.use_mirror_vertex_groups = False
me_cube_025.update()
me_cube_026 = bpy.data.meshes.new('Cube.026')
me_cube_026.from_pydata([(0.9505, 0.1027, 1.0), (0.6247, -0.2231, -1.0), (0.9505, -0.9505, 1.0), (0.6247, -0.6247, -1.0), (-0.9505, 0.1027, 1.0), (-0.6247, -0.2231, -1.0), (-0.9505, -0.9505, 1.0), (-0.6247, -0.6247, -1.0)], [], [(0, 4, 6, 2), (3, 2, 6, 7), (7, 6, 4, 5), (5, 1, 3, 7), (1, 0, 2, 3), (5, 4, 0, 1)])
_uv = me_cube_026.uv_layers.new(name='UVMap')
_uv.uv.foreach_set('vector', [0.625, 0.5, 0.875, 0.5, 0.875, 0.75, 0.625, 0.75, 0.375, 0.75, 0.625, 0.75, 0.625, 1.0, 0.375, 1.0, 0.375, 0.0, 0.625, 0.0, 0.625, 0.25, 0.375, 0.25, 0.125, 0.5, 0.375, 0.5, 0.375, 0.75, 0.125, 0.75, 0.375, 0.5, 0.625, 0.5, 0.625, 0.75, 0.375, 0.75, 0.375, 0.25, 0.625, 0.25, 0.625, 0.5, 0.375, 0.5])
me_cube_026.materials.append(mat_material)
me_cube_026.use_remesh_preserve_volume = False
me_cube_026.use_remesh_preserve_attributes = False
me_cube_026.use_mirror_vertex_groups = False
me_cube_026.update()
me_cube_027 = bpy.data.meshes.new('Cube.027')
me_cube_027.from_pydata([(0.9512, 0.9512, 1.0), (0.6942, 0.6942, -1.0), (0.9512, -0.9512, 1.0), (0.6942, -0.6942, -1.0), (-0.9512, 0.9512, 1.0), (-0.6942, 0.6942, -1.0), (-0.9512, -0.9512, 1.0), (-0.6942, -0.6942, -1.0)], [], [(0, 4, 6, 2), (3, 2, 6, 7), (7, 6, 4, 5), (5, 1, 3, 7), (1, 0, 2, 3), (5, 4, 0, 1)])
_uv = me_cube_027.uv_layers.new(name='UVMap')
_uv.uv.foreach_set('vector', [0.625, 0.5, 0.875, 0.5, 0.875, 0.75, 0.625, 0.75, 0.375, 0.75, 0.625, 0.75, 0.625, 1.0, 0.375, 1.0, 0.375, 0.0, 0.625, 0.0, 0.625, 0.25, 0.375, 0.25, 0.125, 0.5, 0.375, 0.5, 0.375, 0.75, 0.125, 0.75, 0.375, 0.5, 0.625, 0.5, 0.625, 0.75, 0.375, 0.75, 0.375, 0.25, 0.625, 0.25, 0.625, 0.5, 0.375, 0.5])
me_cube_027.materials.append(mat_material)
me_cube_027.use_remesh_preserve_volume = False
me_cube_027.use_remesh_preserve_attributes = False
me_cube_027.use_mirror_vertex_groups = False
me_cube_027.update()
me_cube_028 = bpy.data.meshes.new('Cube.028')
me_cube_028.from_pydata([(0.817, 0.817, 1.0), (0.402, 0.494, -1.0), (0.817, -0.817, 1.0), (0.402, -0.494, -1.0), (-0.817, 0.817, 1.0), (-0.5859, 0.494, -1.0), (-0.817, -0.817, 1.0), (-0.5859, -0.494, -1.0)], [], [(0, 4, 6, 2), (3, 2, 6, 7), (7, 6, 4, 5), (5, 1, 3, 7), (1, 0, 2, 3), (5, 4, 0, 1)])
_uv = me_cube_028.uv_layers.new(name='UVMap')
_uv.uv.foreach_set('vector', [0.625, 0.5, 0.875, 0.5, 0.875, 0.75, 0.625, 0.75, 0.375, 0.75, 0.625, 0.75, 0.625, 1.0, 0.375, 1.0, 0.375, 0.0, 0.625, 0.0, 0.625, 0.25, 0.375, 0.25, 0.125, 0.5, 0.375, 0.5, 0.375, 0.75, 0.125, 0.75, 0.375, 0.5, 0.625, 0.5, 0.625, 0.75, 0.375, 0.75, 0.375, 0.25, 0.625, 0.25, 0.625, 0.5, 0.375, 0.5])
me_cube_028.materials.append(mat_material)
me_cube_028.use_remesh_preserve_volume = False
me_cube_028.use_remesh_preserve_attributes = False
me_cube_028.use_mirror_vertex_groups = False
me_cube_028.update()
me_cube_029 = bpy.data.meshes.new('Cube.029')
me_cube_029.from_pydata([(0.7286, -0.02024, 1.0), (0.6247, -0.2231, -1.0), (0.7286, -0.8276, 1.0), (0.6247, -0.6247, -1.0), (-0.7286, -0.02024, 1.0), (-0.6247, -0.2231, -1.0), (-0.7286, -0.8276, 1.0), (-0.6247, -0.6247, -1.0), (0.6767, -0.1217, 1.192e-07), (-0.6767, -0.7261, 5.96e-08), (0.6767, -0.7261, 1.192e-07), (-0.6767, -0.1217, 1.192e-07)], [], [(0, 4, 6, 2), (10, 2, 6, 9), (9, 6, 4, 11), (5, 1, 3, 7), (8, 0, 2, 10), (11, 4, 0, 8), (5, 11, 8, 1), (1, 8, 10, 3), (7, 9, 11, 5), (3, 10, 9, 7)])
_uv = me_cube_029.uv_layers.new(name='UVMap')
_uv.uv.foreach_set('vector', [0.625, 0.5, 0.875, 0.5, 0.875, 0.75, 0.625, 0.75, 0.5, 0.75, 0.625, 0.75, 0.625, 1.0, 0.5, 1.0, 0.5, 0.0, 0.625, 0.0, 0.625, 0.25, 0.5, 0.25, 0.125, 0.5, 0.375, 0.5, 0.375, 0.75, 0.125, 0.75, 0.5, 0.5, 0.625, 0.5, 0.625, 0.75, 0.5, 0.75, 0.5, 0.25, 0.625, 0.25, 0.625, 0.5, 0.5, 0.5, 0.375, 0.25, 0.5, 0.25, 0.5, 0.5, 0.375, 0.5, 0.375, 0.5, 0.5, 0.5, 0.5, 0.75, 0.375, 0.75, 0.375, 0.0, 0.5, 0.0, 0.5, 0.25, 0.375, 0.25, 0.375, 0.75, 0.5, 0.75, 0.5, 1.0, 0.375, 1.0])
me_cube_029.materials.append(mat_material)
me_cube_029.use_remesh_preserve_volume = False
me_cube_029.use_remesh_preserve_attributes = False
me_cube_029.use_mirror_vertex_groups = False
me_cube_029.update()
me_cube_030 = bpy.data.meshes.new('Cube.030')
me_cube_030.from_pydata([(-0.698, -0.698, -0.9933), (-0.8181, -0.8181, 0.9607), (-0.698, 0.5361, -0.9927), (-0.8181, 0.8181, 0.9607), (0.698, -0.698, -0.9933), (0.8181, -0.8181, 0.9607), (0.698, 0.5361, -0.9927), (0.8181, 0.8181, 0.9607), (0.0, 0.8381, -0.9925), (0.0, 1.0, 1.017), (0.0, -1.0, -0.9934), (0.0, -1.0, 1.171), (-0.7053, 0.0, -0.9919), (-1.0, 0.0, 1.171), (0.7053, 0.0, -0.9919), (1.0, 0.0, 1.171), (0.0, 0.0, 1.395), (0.0, 0.0, -0.9902), (-1.0, -1.0, 0.01871), (-1.0, 0.7171, 0.02133), (1.0, 0.7171, 0.02133), (1.0, -1.0, 0.01871), (0.0, -1.289, 0.02052), (0.0, 1.0, 0.02435), (1.0, 0.0, 0.02435), (-1.0, 0.0, 0.02435), (1.88, 0.7163, -1.617), (1.596, 0.3292, -4.525), (1.88, -0.8996, -1.781), (1.596, -0.891, -4.525), (-1.88, 0.7163, -1.617), (-1.596, 0.4128, -4.525), (-1.88, -0.8996, -1.781), (-1.596, -0.9746, -4.525), (3.209e-09, 0.6374, -4.525), (3.209e-09, -1.091, -1.421), (3.209e-09, -1.199, -4.525), (3.209e-09, 0.9218, -1.234), (1.505, 0.3612, -4.824), (1.283, 0.1963, -6.739), (1.505, -0.9238, -4.824), (1.283, -0.7588, -6.739), (-1.505, 0.3612, -4.824), (-1.283, 0.1963, -6.739), (-1.505, -0.9238, -4.824), (-1.283, -0.7588, -6.739), (6.766e-08, 0.3592, -6.739), (0.0, -1.143, -4.824), (6.766e-08, -0.9218, -6.739), (0.0, 0.5806, -4.824), (2.714, 0.2302, -1.823), (2.924, 0.1956, -4.099), (2.714, -0.7085, -1.823), (2.924, -0.6739, -4.099), (1.986, 0.2302, -1.823), (2.022, 0.1956, -4.099), (1.986, -0.7085, -1.823), (2.022, -0.6739, -4.099), (2.895, 0.2298, -4.452), (2.728, 0.06912, -7.216), (2.895, -0.7081, -4.452), (2.728, -0.5474, -7.216), (1.986, 0.2298, -4.452), (2.153, 0.06912, -7.216), (1.986, -0.7081, -4.452), (2.153, -0.5474, -7.216), (2.207, 0.2465, -7.386), (2.371, 0.08284, -8.313), (2.726, 0.2566, -7.386), (2.569, 0.08672, -8.313), (2.226, -0.7267, -7.386), (2.383, -0.5568, -8.313), (2.745, -0.7165, -7.386), (2.581, -0.5529, -8.313), (1.652, 0.2753, -6.993), (1.476, 0.1055, -10.04), (1.652, -0.9815, -6.993), (1.476, -0.8116, -10.04), (0.3481, 0.2753, -6.993), (0.5243, 0.1055, -10.04), (0.3481, -0.9815, -6.993), (0.5243, -0.8116, -10.04), (1.56, 0.1867, -10.35), (1.276, -0.02675, -14.05), (1.56, -0.8928, -10.35), (1.276, -0.6794, -14.05), (0.4401, 0.1867, -10.35), (0.5986, -0.02675, -14.05), (0.4401, -0.8928, -10.35), (0.5986, -0.6794, -14.05), (0.5505, 0.04459, -14.36), (0.6112, -1.837, -14.59), (0.5416, 0.07825, -14.85), (0.6068, -1.82, -14.83), (1.557, 0.04097, -14.38), (1.474, -1.84, -14.61), (1.548, 0.07462, -14.86), (1.47, -1.823, -14.84), (0.5808, -0.8962, -14.48), (1.509, -0.8743, -14.85), (0.5742, -0.871, -14.84), (1.516, -0.8995, -14.49), (-2.745, 0.2302, -1.823), (-2.955, 0.1956, -4.099), (-2.745, -0.7085, -1.823), (-2.955, -0.6739, -4.099), (-2.016, 0.2302, -1.823), (-2.052, 0.1956, -4.099), (-2.016, -0.7085, -1.823), (-2.052, -0.6739, -4.099), (-2.926, 0.2298, -4.452), (-2.759, 0.06912, -7.216), (-2.926, -0.7081, -4.452), (-2.759, -0.5474, -7.216), (-2.017, 0.2298, -4.452), (-2.184, 0.06912, -7.216), (-2.017, -0.7081, -4.452), (-2.184, -0.5474, -7.216), (-2.256, 0.2484, -7.386), (-2.414, 0.07853, -8.313), (-2.776, 0.2383, -7.386), (-2.612, 0.07466, -8.313), (-2.237, -0.7247, -7.386), (-2.401, -0.5611, -8.313), (-2.757, -0.7349, -7.386), (-2.6, -0.565, -8.313), (-1.683, 0.2753, -6.993), (-1.507, 0.1055, -10.04), (-1.683, -0.9815, -6.993), (-1.507, -0.8116, -10.04), (-0.3787, 0.2753, -6.993), (-0.5549, 0.1055, -10.04), (-0.3787, -0.9815, -6.993), (-0.5549, -0.8116, -10.04), (-1.591, 0.1867, -10.35), (-1.306, -0.02675, -14.05), (-1.591, -0.8928, -10.35), (-1.306, -0.6794, -14.05), (-0.4707, 0.1867, -10.35), (-0.6291, -0.02675, -14.05), (-0.4707, -0.8928, -10.35), (-0.6291, -0.6794, -14.05), (-0.5727, 0.04097, -14.38), (-0.6554, -1.84, -14.61), (-0.5815, 0.07462, -14.86), (-0.6598, -1.823, -14.84), (-1.579, 0.04459, -14.36), (-1.519, -1.837, -14.59), (-1.588, 0.07825, -14.85), (-1.523, -1.82, -14.83), (-0.6141, -0.8995, -14.49), (-1.556, -0.871, -14.84), (-0.6207, -0.8743, -14.85), (-1.549, -0.8962, -14.48)], [], [(25, 13, 3, 19), (23, 9, 7, 20), (24, 15, 5, 21), (22, 11, 1, 18), (17, 14, 4, 10), (16, 13, 1, 11), (15, 16, 11, 5), (12, 17, 10, 0), (21, 5, 11, 22), (19, 3, 9, 23), (2, 8, 17, 12), (7, 9, 16, 15), (9, 3, 13, 16), (8, 6, 14, 17), (20, 7, 15, 24), (18, 1, 13, 25), (0, 18, 25, 12), (6, 20, 24, 14), (2, 19, 23, 8), (4, 21, 22, 10), (10, 22, 18, 0), (14, 24, 21, 4), (8, 23, 20, 6), (12, 25, 19, 2), (37, 30, 32, 35), (36, 35, 32, 33), (33, 32, 30, 31), (34, 27, 29, 36), (27, 26, 28, 29), (34, 37, 26, 27), (31, 30, 37, 34), (31, 34, 36, 33), (29, 28, 35, 36), (26, 37, 35, 28), (49, 42, 44, 47), (48, 47, 44, 45), (45, 44, 42, 43), (46, 39, 41, 48), (39, 38, 40, 41), (46, 49, 38, 39), (43, 42, 49, 46), (43, 46, 48, 45), (41, 40, 47, 48), (38, 49, 47, 40), (50, 54, 56, 52), (53, 52, 56, 57), (57, 56, 54, 55), (55, 51, 53, 57), (51, 50, 52, 53), (55, 54, 50, 51), (58, 62, 64, 60), (61, 60, 64, 65), (65, 64, 62, 63), (63, 59, 61, 65), (59, 58, 60, 61), (63, 62, 58, 59), (66, 70, 72, 68), (69, 68, 72, 73), (73, 72, 70, 71), (71, 67, 69, 73), (67, 66, 68, 69), (71, 70, 66, 67), (74, 78, 80, 76), (77, 76, 80, 81), (81, 80, 78, 79), (79, 75, 77, 81), (75, 74, 76, 77), (79, 78, 74, 75), (82, 86, 88, 84), (85, 84, 88, 89), (89, 88, 86, 87), (87, 83, 85, 89), (83, 82, 84, 85), (87, 86, 82, 83), (90, 94, 96, 92), (100, 92, 96, 99), (99, 96, 94, 101), (95, 91, 93, 97), (98, 90, 92, 100), (101, 94, 90, 98), (95, 101, 98, 91), (91, 98, 100, 93), (97, 99, 101, 95), (93, 100, 99, 97), (102, 106, 108, 104), (105, 104, 108, 109), (109, 108, 106, 107), (107, 103, 105, 109), (103, 102, 104, 105), (107, 106, 102, 103), (110, 114, 116, 112), (113, 112, 116, 117), (117, 116, 114, 115), (115, 111, 113, 117), (111, 110, 112, 113), (115, 114, 110, 111), (118, 122, 124, 120), (121, 120, 124, 125), (125, 124, 122, 123), (123, 119, 121, 125), (119, 118, 120, 121), (123, 122, 118, 119), (126, 130, 132, 128), (129, 128, 132, 133), (133, 132, 130, 131), (131, 127, 129, 133), (127, 126, 128, 129), (131, 130, 126, 127), (134, 138, 140, 136), (137, 136, 140, 141), (141, 140, 138, 139), (139, 135, 137, 141), (135, 134, 136, 137), (139, 138, 134, 135), (142, 146, 148, 144), (152, 144, 148, 151), (151, 148, 146, 153), (147, 143, 145, 149), (150, 142, 144, 152), (153, 146, 142, 150), (147, 153, 150, 143), (143, 150, 152, 145), (149, 151, 153, 147), (145, 152, 151, 149)])
_uv = me_cube_030.uv_layers.new(name='UVMap')
_uv.uv.foreach_set('vector', [0.5, 0.125, 0.625, 0.125, 0.625, 0.25, 0.5, 0.25, 0.5, 0.375, 0.625, 0.375, 0.625, 0.5, 0.5, 0.5, 0.5, 0.625, 0.625, 0.625, 0.625, 0.75, 0.5, 0.75, 0.5, 0.875, 0.625, 0.875, 0.625, 1.0, 0.5, 1.0, 0.25, 0.625, 0.375, 0.625, 0.375, 0.75, 0.25, 0.75, 0.75, 0.625, 0.875, 0.625, 0.875, 0.75, 0.75, 0.75, 0.625, 0.625, 0.75, 0.625, 0.75, 0.75, 0.625, 0.75, 0.125, 0.625, 0.25, 0.625, 0.25, 0.75, 0.125, 0.75, 0.5, 0.75, 0.625, 0.75, 0.625, 0.875, 0.5, 0.875, 0.5, 0.25, 0.625, 0.25, 0.625, 0.375, 0.5, 0.375, 0.125, 0.5, 0.25, 0.5, 0.25, 0.625, 0.125, 0.625, 0.625, 0.5, 0.75, 0.5, 0.75, 0.625, 0.625, 0.625, 0.75, 0.5, 0.875, 0.5, 0.875, 0.625, 0.75, 0.625, 0.25, 0.5, 0.375, 0.5, 0.375, 0.625, 0.25, 0.625, 0.5, 0.5, 0.625, 0.5, 0.625, 0.625, 0.5, 0.625, 0.5, 0.0, 0.625, 0.0, 0.625, 0.125, 0.5, 0.125, 0.375, 0.0, 0.5, 0.0, 0.5, 0.125, 0.375, 0.125, 0.375, 0.5, 0.5, 0.5, 0.5, 0.625, 0.375, 0.625, 0.375, 0.25, 0.5, 0.25, 0.5, 0.375, 0.375, 0.375, 0.375, 0.75, 0.5, 0.75, 0.5, 0.875, 0.375, 0.875, 0.375, 0.875, 0.5, 0.875, 0.5, 1.0, 0.375, 1.0, 0.375, 0.625, 0.5, 0.625, 0.5, 0.75, 0.375, 0.75, 0.375, 0.375, 0.5, 0.375, 0.5, 0.5, 0.375, 0.5, 0.375, 0.125, 0.5, 0.125, 0.5, 0.25, 0.375, 0.25, 0.75, 0.5, 0.875, 0.5, 0.875, 0.75, 0.75, 0.75, 0.375, 0.875, 0.625, 0.875, 0.625, 1.0, 0.375, 1.0, 0.375, 0.0, 0.625, 0.0, 0.625, 0.25, 0.375, 0.25, 0.25, 0.5, 0.375, 0.5, 0.375, 0.75, 0.25, 0.75, 0.375, 0.5, 0.625, 0.5, 0.625, 0.75, 0.375, 0.75, 0.375, 0.375, 0.625, 0.375, 0.625, 0.5, 0.375, 0.5, 0.375, 0.25, 0.625, 0.25, 0.625, 0.375, 0.375, 0.375, 0.125, 0.5, 0.25, 0.5, 0.25, 0.75, 0.125, 0.75, 0.375, 0.75, 0.625, 0.75, 0.625, 0.875, 0.375, 0.875, 0.625, 0.5, 0.75, 0.5, 0.75, 0.75, 0.625, 0.75, 0.75, 0.5, 0.875, 0.5, 0.875, 0.75, 0.75, 0.75, 0.375, 0.875, 0.625, 0.875, 0.625, 1.0, 0.375, 1.0, 0.375, 0.0, 0.625, 0.0, 0.625, 0.25, 0.375, 0.25, 0.25, 0.5, 0.375, 0.5, 0.375, 0.75, 0.25, 0.75, 0.375, 0.5, 0.625, 0.5, 0.625, 0.75, 0.375, 0.75, 0.375, 0.375, 0.625, 0.375, 0.625, 0.5, 0.375, 0.5, 0.375, 0.25, 0.625, 0.25, 0.625, 0.375, 0.375, 0.375, 0.125, 0.5, 0.25, 0.5, 0.25, 0.75, 0.125, 0.75, 0.375, 0.75, 0.625, 0.75, 0.625, 0.875, 0.375, 0.875, 0.625, 0.5, 0.75, 0.5, 0.75, 0.75, 0.625, 0.75, 0.625, 0.5, 0.875, 0.5, 0.875, 0.75, 0.625, 0.75, 0.375, 0.75, 0.625, 0.75, 0.625, 1.0, 0.375, 1.0, 0.375, 0.0, 0.625, 0.0, 0.625, 0.25, 0.375, 0.25, 0.125, 0.5, 0.375, 0.5, 0.375, 0.75, 0.125, 0.75, 0.375, 0.5, 0.625, 0.5, 0.625, 0.75, 0.375, 0.75, 0.375, 0.25, 0.625, 0.25, 0.625, 0.5, 0.375, 0.5, 0.625, 0.5, 0.875, 0.5, 0.875, 0.75, 0.625, 0.75, 0.375, 0.75, 0.625, 0.75, 0.625, 1.0, 0.375, 1.0, 0.375, 0.0, 0.625, 0.0, 0.625, 0.25, 0.375, 0.25, 0.125, 0.5, 0.375, 0.5, 0.375, 0.75, 0.125, 0.75, 0.375, 0.5, 0.625, 0.5, 0.625, 0.75, 0.375, 0.75, 0.375, 0.25, 0.625, 0.25, 0.625, 0.5, 0.375, 0.5, 0.625, 0.5, 0.875, 0.5, 0.875, 0.75, 0.625, 0.75, 0.375, 0.75, 0.625, 0.75, 0.625, 1.0, 0.375, 1.0, 0.375, 0.0, 0.625, 0.0, 0.625, 0.25, 0.375, 0.25, 0.125, 0.5, 0.375, 0.5, 0.375, 0.75, 0.125, 0.75, 0.375, 0.5, 0.625, 0.5, 0.625, 0.75, 0.375, 0.75, 0.375, 0.25, 0.625, 0.25, 0.625, 0.5, 0.375, 0.5, 0.625, 0.5, 0.875, 0.5, 0.875, 0.75, 0.625, 0.75, 0.375, 0.75, 0.625, 0.75, 0.625, 1.0, 0.375, 1.0, 0.375, 0.0, 0.625, 0.0, 0.625, 0.25, 0.375, 0.25, 0.125, 0.5, 0.375, 0.5, 0.375, 0.75, 0.125, 0.75, 0.375, 0.5, 0.625, 0.5, 0.625, 0.75, 0.375, 0.75, 0.375, 0.25, 0.625, 0.25, 0.625, 0.5, 0.375, 0.5, 0.625, 0.5, 0.875, 0.5, 0.875, 0.75, 0.625, 0.75, 0.375, 0.75, 0.625, 0.75, 0.625, 1.0, 0.375, 1.0, 0.375, 0.0, 0.625, 0.0, 0.625, 0.25, 0.375, 0.25, 0.125, 0.5, 0.375, 0.5, 0.375, 0.75, 0.125, 0.75, 0.375, 0.5, 0.625, 0.5, 0.625, 0.75, 0.375, 0.75, 0.375, 0.25, 0.625, 0.25, 0.625, 0.5, 0.375, 0.5, 0.625, 0.5, 0.875, 0.5, 0.875, 0.75, 0.625, 0.75, 0.5, 0.75, 0.625, 0.75, 0.625, 1.0, 0.5, 1.0, 0.5, 0.0, 0.625, 0.0, 0.625, 0.25, 0.5, 0.25, 0.125, 0.5, 0.375, 0.5, 0.375, 0.75, 0.125, 0.75, 0.5, 0.5, 0.625, 0.5, 0.625, 0.75, 0.5, 0.75, 0.5, 0.25, 0.625, 0.25, 0.625, 0.5, 0.5, 0.5, 0.375, 0.25, 0.5, 0.25, 0.5, 0.5, 0.375, 0.5, 0.375, 0.5, 0.5, 0.5, 0.5, 0.75, 0.375, 0.75, 0.375, 0.0, 0.5, 0.0, 0.5, 0.25, 0.375, 0.25, 0.375, 0.75, 0.5, 0.75, 0.5, 1.0, 0.375, 1.0, 0.625, 0.5, 0.875, 0.5, 0.875, 0.75, 0.625, 0.75, 0.375, 0.75, 0.625, 0.75, 0.625, 1.0, 0.375, 1.0, 0.375, 0.0, 0.625, 0.0, 0.625, 0.25, 0.375, 0.25, 0.125, 0.5, 0.375, 0.5, 0.375, 0.75, 0.125, 0.75, 0.375, 0.5, 0.625, 0.5, 0.625, 0.75, 0.375, 0.75, 0.375, 0.25, 0.625, 0.25, 0.625, 0.5, 0.375, 0.5, 0.625, 0.5, 0.875, 0.5, 0.875, 0.75, 0.625, 0.75, 0.375, 0.75, 0.625, 0.75, 0.625, 1.0, 0.375, 1.0, 0.375, 0.0, 0.625, 0.0, 0.625, 0.25, 0.375, 0.25, 0.125, 0.5, 0.375, 0.5, 0.375, 0.75, 0.125, 0.75, 0.375, 0.5, 0.625, 0.5, 0.625, 0.75, 0.375, 0.75, 0.375, 0.25, 0.625, 0.25, 0.625, 0.5, 0.375, 0.5, 0.625, 0.5, 0.875, 0.5, 0.875, 0.75, 0.625, 0.75, 0.375, 0.75, 0.625, 0.75, 0.625, 1.0, 0.375, 1.0, 0.375, 0.0, 0.625, 0.0, 0.625, 0.25, 0.375, 0.25, 0.125, 0.5, 0.375, 0.5, 0.375, 0.75, 0.125, 0.75, 0.375, 0.5, 0.625, 0.5, 0.625, 0.75, 0.375, 0.75, 0.375, 0.25, 0.625, 0.25, 0.625, 0.5, 0.375, 0.5, 0.625, 0.5, 0.875, 0.5, 0.875, 0.75, 0.625, 0.75, 0.375, 0.75, 0.625, 0.75, 0.625, 1.0, 0.375, 1.0, 0.375, 0.0, 0.625, 0.0, 0.625, 0.25, 0.375, 0.25, 0.125, 0.5, 0.375, 0.5, 0.375, 0.75, 0.125, 0.75, 0.375, 0.5, 0.625, 0.5, 0.625, 0.75, 0.375, 0.75, 0.375, 0.25, 0.625, 0.25, 0.625, 0.5, 0.375, 0.5, 0.625, 0.5, 0.875, 0.5, 0.875, 0.75, 0.625, 0.75, 0.375, 0.75, 0.625, 0.75, 0.625, 1.0, 0.375, 1.0, 0.375, 0.0, 0.625, 0.0, 0.625, 0.25, 0.375, 0.25, 0.125, 0.5, 0.375, 0.5, 0.375, 0.75, 0.125, 0.75, 0.375, 0.5, 0.625, 0.5, 0.625, 0.75, 0.375, 0.75, 0.375, 0.25, 0.625, 0.25, 0.625, 0.5, 0.375, 0.5, 0.625, 0.5, 0.875, 0.5, 0.875, 0.75, 0.625, 0.75, 0.5, 0.75, 0.625, 0.75, 0.625, 1.0, 0.5, 1.0, 0.5, 0.0, 0.625, 0.0, 0.625, 0.25, 0.5, 0.25, 0.125, 0.5, 0.375, 0.5, 0.375, 0.75, 0.125, 0.75, 0.5, 0.5, 0.625, 0.5, 0.625, 0.75, 0.5, 0.75, 0.5, 0.25, 0.625, 0.25, 0.625, 0.5, 0.5, 0.5, 0.375, 0.25, 0.5, 0.25, 0.5, 0.5, 0.375, 0.5, 0.375, 0.5, 0.5, 0.5, 0.5, 0.75, 0.375, 0.75, 0.375, 0.0, 0.5, 0.0, 0.5, 0.25, 0.375, 0.25, 0.375, 0.75, 0.5, 0.75, 0.5, 1.0, 0.375, 1.0])
me_cube_030.materials.append(mat_material)
me_cube_030.use_remesh_fix_poles = True
me_cube_030.use_remesh_preserve_attributes = False
me_cube_030.use_mirror_vertex_groups = False
me_cube_030.update()
me_cube = bpy.data.meshes.new('Cube')
me_cube.from_pydata([(-0.9687, -1.012, 0.7567), (-0.9687, -1.009, 2.655), (-0.9687, 1.099, 4.164), (-0.9687, 1.097, 6.091), (0.9687, -1.004, 0.6137), (0.9687, -1.001, 2.527), (0.9687, 1.1, 4.182), (0.9687, 1.098, 6.107), (0.75, 1.17, 4.302), (0.5, 1.205, 4.58), (0.25, 1.232, 4.909), (4.441e-16, 1.243, 5.161), (-0.25, 1.233, 4.925), (-0.5, 1.206, 4.604), (-0.75, 1.171, 4.308), (-0.75, 1.169, 6.298), (-0.5, 1.204, 6.593), (-0.25, 1.231, 6.913), (4.441e-16, 1.241, 7.149), (0.25, 1.23, 6.896), (0.5, 1.203, 6.568), (0.75, 1.168, 6.29), (-0.75, -1.113, 1.897), (-0.5, -1.165, 3.035), (-0.25, -1.188, 3.639), (4.441e-16, -1.195, 3.916), (0.25, -1.187, 3.619), (0.5, -1.153, 2.801), (0.75, -1.101, 1.673), (0.75, -1.098, 3.65), (0.5, -1.15, 4.775), (0.25, -1.184, 5.594), (4.441e-16, -1.193, 5.893), (-0.25, -1.184, 5.584), (-0.5, -1.161, 4.984), (-0.75, -1.109, 3.852), (-1.0, 0.9203, 0.6396), (-1.0, -0.9184, -1.003), (-1.0, -0.9156, 0.9747), (-1.0, 0.9196, 2.643), (1.0, -0.9333, -0.7701), (1.0, 0.932, 0.8492), (1.0, 0.9309, 2.85), (1.0, -0.9309, 1.215), (0.75, 0.9469, 2.002), (0.75, -0.9441, 0.477), (0.5, 0.9613, 1.818), (0.5, -0.9532, 0.5514), (0.25, 0.9717, 1.603), (0.25, -0.9565, 0.58), (4.441e-16, 0.9768, 1.385), (4.441e-16, -0.9524, 0.5699), (-0.25, 0.9709, 1.587), (-0.25, -0.95, 0.4805), (-0.5, 0.9553, 1.726), (-0.5, -0.9484, 0.4779), (-0.75, 0.9374, 1.827), (-0.75, -0.9356, 0.3347), (-0.75, 0.9381, -0.1756), (-0.75, -0.9386, -1.644), (-0.5, 0.9558, -0.2762), (-0.5, -0.9512, -1.503), (-0.25, 0.9713, -0.4187), (-0.25, -0.9525, -1.504), (4.441e-16, 0.9775, -0.6174), (4.441e-16, -0.9537, -1.439), (0.25, 0.9726, -0.3969), (0.25, -0.9582, -1.422), (0.5, 0.9623, -0.1789), (0.5, -0.9553, -1.44), (0.75, 0.948, 0.0033), (0.75, -0.9465, -1.509)], [], [(36, 39, 3, 2), (8, 21, 7, 6), (40, 43, 5, 4), (22, 35, 1, 0), (71, 40, 4, 28), (57, 38, 1, 35), (43, 45, 29, 5), (45, 47, 30, 29), (47, 49, 31, 30), (49, 51, 32, 31), (51, 53, 33, 32), (53, 55, 34, 33), (55, 57, 35, 34), (37, 59, 22, 0), (59, 61, 23, 22), (61, 63, 24, 23), (63, 65, 25, 24), (65, 67, 26, 25), (67, 69, 27, 26), (69, 71, 28, 27), (4, 5, 29, 28), (28, 29, 30, 27), (27, 30, 31, 26), (26, 31, 32, 25), (25, 32, 33, 24), (24, 33, 34, 23), (23, 34, 35, 22), (2, 3, 15, 14), (14, 15, 16, 13), (13, 16, 17, 12), (12, 17, 18, 11), (11, 18, 19, 10), (10, 19, 20, 9), (9, 20, 21, 8), (9, 8, 70, 68), (68, 70, 71, 69), (10, 9, 68, 66), (66, 68, 69, 67), (11, 10, 66, 64), (64, 66, 67, 65), (12, 11, 64, 62), (62, 64, 65, 63), (13, 12, 62, 60), (60, 62, 63, 61), (14, 13, 60, 58), (58, 60, 61, 59), (2, 14, 58, 36), (36, 58, 59, 37), (16, 15, 56, 54), (54, 56, 57, 55), (17, 16, 54, 52), (52, 54, 55, 53), (18, 17, 52, 50), (50, 52, 53, 51), (19, 18, 50, 48), (48, 50, 51, 49), (20, 19, 48, 46), (46, 48, 49, 47), (21, 20, 46, 44), (44, 46, 47, 45), (7, 21, 44, 42), (42, 44, 45, 43), (15, 3, 39, 56), (56, 39, 38, 57), (8, 6, 41, 70), (70, 41, 40, 71), (6, 7, 42, 41), (41, 42, 43, 40), (0, 1, 38, 37), (37, 38, 39, 36)])
_uv = me_cube.uv_layers.new(name='UVMap')
_uv.uv.foreach_set('vector', [0.375, 0.1667, 0.625, 0.1667, 0.625, 0.25, 0.375, 0.25, 0.375, 0.4688, 0.625, 0.4688, 0.625, 0.5, 0.375, 0.5, 0.375, 0.6667, 0.625, 0.6667, 0.625, 0.75, 0.375, 0.75, 0.375, 0.9688, 0.625, 0.9688, 0.625, 1.0, 0.375, 1.0, 0.3438, 0.6667, 0.375, 0.6667, 0.375, 0.75, 0.3438, 0.75, 0.8438, 0.6667, 0.875, 0.6667, 0.875, 0.75, 0.8438, 0.75, 0.625, 0.6667, 0.6562, 0.6667, 0.6562, 0.75, 0.625, 0.75, 0.6562, 0.6667, 0.6875, 0.6667, 0.6875, 0.75, 0.6562, 0.75, 0.6875, 0.6667, 0.7188, 0.6667, 0.7188, 0.75, 0.6875, 0.75, 0.7188, 0.6667, 0.75, 0.6667, 0.75, 0.75, 0.7188, 0.75, 0.75, 0.6667, 0.7812, 0.6667, 0.7812, 0.75, 0.75, 0.75, 0.7812, 0.6667, 0.8125, 0.6667, 0.8125, 0.75, 0.7812, 0.75, 0.8125, 0.6667, 0.8438, 0.6667, 0.8438, 0.75, 0.8125, 0.75, 0.125, 0.6667, 0.1562, 0.6667, 0.1562, 0.75, 0.125, 0.75, 0.1562, 0.6667, 0.1875, 0.6667, 0.1875, 0.75, 0.1562, 0.75, 0.1875, 0.6667, 0.2188, 0.6667, 0.2188, 0.75, 0.1875, 0.75, 0.2188, 0.6667, 0.25, 0.6667, 0.25, 0.75, 0.2188, 0.75, 0.25, 0.6667, 0.2812, 0.6667, 0.2812, 0.75, 0.25, 0.75, 0.2812, 0.6667, 0.3125, 0.6667, 0.3125, 0.75, 0.2812, 0.75, 0.3125, 0.6667, 0.3438, 0.6667, 0.3438, 0.75, 0.3125, 0.75, 0.375, 0.75, 0.625, 0.75, 0.625, 0.7812, 0.375, 0.7812, 0.375, 0.7812, 0.625, 0.7812, 0.625, 0.8125, 0.375, 0.8125, 0.375, 0.8125, 0.625, 0.8125, 0.625, 0.8438, 0.375, 0.8438, 0.375, 0.8438, 0.625, 0.8438, 0.625, 0.875, 0.375, 0.875, 0.375, 0.875, 0.625, 0.875, 0.625, 0.9062, 0.375, 0.9062, 0.375, 0.9062, 0.625, 0.9062, 0.625, 0.9375, 0.375, 0.9375, 0.375, 0.9375, 0.625, 0.9375, 0.625, 0.9688, 0.375, 0.9688, 0.375, 0.25, 0.625, 0.25, 0.625, 0.2812, 0.375, 0.2812, 0.375, 0.2812, 0.625, 0.2812, 0.625, 0.3125, 0.375, 0.3125, 0.375, 0.3125, 0.625, 0.3125, 0.625, 0.3438, 0.375, 0.3438, 0.375, 0.3438, 0.625, 0.3438, 0.625, 0.375, 0.375, 0.375, 0.375, 0.375, 0.625, 0.375, 0.625, 0.4062, 0.375, 0.4062, 0.375, 0.4062, 0.625, 0.4062, 0.625, 0.4375, 0.375, 0.4375, 0.375, 0.4375, 0.625, 0.4375, 0.625, 0.4688, 0.375, 0.4688, 0.3125, 0.5, 0.3438, 0.5, 0.3437, 0.5833, 0.3125, 0.5833, 0.3125, 0.5833, 0.3437, 0.5833, 0.3438, 0.6667, 0.3125, 0.6667, 0.2812, 0.5, 0.3125, 0.5, 0.3125, 0.5833, 0.2812, 0.5833, 0.2812, 0.5833, 0.3125, 0.5833, 0.3125, 0.6667, 0.2812, 0.6667, 0.25, 0.5, 0.2812, 0.5, 0.2812, 0.5833, 0.25, 0.5833, 0.25, 0.5833, 0.2812, 0.5833, 0.2812, 0.6667, 0.25, 0.6667, 0.2188, 0.5, 0.25, 0.5, 0.25, 0.5833, 0.2188, 0.5833, 0.2188, 0.5833, 0.25, 0.5833, 0.25, 0.6667, 0.2188, 0.6667, 0.1875, 0.5, 0.2188, 0.5, 0.2188, 0.5833, 0.1875, 0.5833, 0.1875, 0.5833, 0.2188, 0.5833, 0.2188, 0.6667, 0.1875, 0.6667, 0.1562, 0.5, 0.1875, 0.5, 0.1875, 0.5833, 0.1562, 0.5833, 0.1562, 0.5833, 0.1875, 0.5833, 0.1875, 0.6667, 0.1562, 0.6667, 0.125, 0.5, 0.1562, 0.5, 0.1562, 0.5833, 0.125, 0.5833, 0.125, 0.5833, 0.1562, 0.5833, 0.1562, 0.6667, 0.125, 0.6667, 0.8125, 0.5, 0.8438, 0.5, 0.8438, 0.5833, 0.8125, 0.5833, 0.8125, 0.5833, 0.8438, 0.5833, 0.8438, 0.6667, 0.8125, 0.6667, 0.7812, 0.5, 0.8125, 0.5, 0.8125, 0.5833, 0.7812, 0.5833, 0.7812, 0.5833, 0.8125, 0.5833, 0.8125, 0.6667, 0.7812, 0.6667, 0.75, 0.5, 0.7812, 0.5, 0.7812, 0.5833, 0.75, 0.5833, 0.75, 0.5833, 0.7812, 0.5833, 0.7812, 0.6667, 0.75, 0.6667, 0.7188, 0.5, 0.75, 0.5, 0.75, 0.5833, 0.7187, 0.5833, 0.7187, 0.5833, 0.75, 0.5833, 0.75, 0.6667, 0.7188, 0.6667, 0.6875, 0.5, 0.7188, 0.5, 0.7187, 0.5833, 0.6875, 0.5833, 0.6875, 0.5833, 0.7187, 0.5833, 0.7188, 0.6667, 0.6875, 0.6667, 0.6562, 0.5, 0.6875, 0.5, 0.6875, 0.5833, 0.6562, 0.5833, 0.6562, 0.5833, 0.6875, 0.5833, 0.6875, 0.6667, 0.6562, 0.6667, 0.625, 0.5, 0.6562, 0.5, 0.6562, 0.5833, 0.625, 0.5833, 0.625, 0.5833, 0.6562, 0.5833, 0.6562, 0.6667, 0.625, 0.6667, 0.8438, 0.5, 0.875, 0.5, 0.875, 0.5833, 0.8438, 0.5833, 0.8438, 0.5833, 0.875, 0.5833, 0.875, 0.6667, 0.8438, 0.6667, 0.3438, 0.5, 0.375, 0.5, 0.375, 0.5833, 0.3437, 0.5833, 0.3437, 0.5833, 0.375, 0.5833, 0.375, 0.6667, 0.3438, 0.6667, 0.375, 0.5, 0.625, 0.5, 0.625, 0.5833, 0.375, 0.5833, 0.375, 0.5833, 0.625, 0.5833, 0.625, 0.6667, 0.375, 0.6667, 0.375, 0.0, 0.625, 0.0, 0.625, 0.08333, 0.375, 0.08333, 0.375, 0.08333, 0.625, 0.08333, 0.625, 0.1667, 0.375, 0.1667])
me_cube.materials.append(mat_material_001)
me_cube.use_remesh_fix_poles = True
me_cube.use_remesh_preserve_attributes = False
me_cube.use_mirror_vertex_groups = False
me_cube.update()
me_cube_001 = bpy.data.meshes.new('Cube.001')
me_cube_001.from_pydata([(-1.0, -1.19, -1.0), (-1.0, -1.189, 1.0), (-1.0, 1.1, -1.384), (-1.0, 1.1, 0.6157), (1.0, -1.128, -1.0), (1.0, -1.128, 1.0), (1.0, 1.1, -1.384), (1.0, 1.1, 0.6157), (0.75, 1.151, -1.725), (0.5, 1.198, -2.035), (0.25, 1.231, -2.239), (0.0, 1.243, -2.309), (-0.25, 1.231, -2.239), (-0.5, 1.198, -2.035), (-0.75, 1.151, -1.725), (-0.75, 1.151, 0.275), (-0.5, 1.198, -0.03477), (-0.25, 1.231, -0.2387), (0.0, 1.243, -0.3093), (0.25, 1.231, -0.2387), (0.5, 1.198, -0.03477), (0.75, 1.151, 0.275), (-0.75, -1.246, -1.0), (-0.5, -1.286, -1.0), (-0.25, -1.302, -1.0), (0.0, -1.302, -1.0), (0.25, -1.286, -1.0), (0.5, -1.246, -1.0), (0.75, -1.19, -1.0), (0.75, -1.19, 1.0), (0.5, -1.246, 1.0), (0.25, -1.286, 1.0), (0.0, -1.302, 1.0), (-0.25, -1.301, 1.0), (-0.5, -1.285, 1.0), (-0.75, -1.245, 1.0)], [], [(0, 1, 3, 2), (8, 21, 7, 6), (6, 7, 5, 4), (22, 35, 1, 0), (8, 6, 4, 28), (15, 3, 1, 35), (7, 21, 29, 5), (21, 20, 30, 29), (20, 19, 31, 30), (19, 18, 32, 31), (18, 17, 33, 32), (17, 16, 34, 33), (16, 15, 35, 34), (2, 14, 22, 0), (14, 13, 23, 22), (13, 12, 24, 23), (12, 11, 25, 24), (11, 10, 26, 25), (10, 9, 27, 26), (9, 8, 28, 27), (4, 5, 29, 28), (28, 29, 30, 27), (27, 30, 31, 26), (26, 31, 32, 25), (25, 32, 33, 24), (24, 33, 34, 23), (23, 34, 35, 22), (2, 3, 15, 14), (14, 15, 16, 13), (13, 16, 17, 12), (12, 17, 18, 11), (11, 18, 19, 10), (10, 19, 20, 9), (9, 20, 21, 8)])
_uv = me_cube_001.uv_layers.new(name='UVMap')
_uv.uv.foreach_set('vector', [0.375, 0.0, 0.625, 0.0, 0.625, 0.25, 0.375, 0.25, 0.375, 0.4688, 0.625, 0.4688, 0.625, 0.5, 0.375, 0.5, 0.375, 0.5, 0.625, 0.5, 0.625, 0.75, 0.375, 0.75, 0.375, 0.9688, 0.625, 0.9688, 0.625, 1.0, 0.375, 1.0, 0.3438, 0.5, 0.375, 0.5, 0.375, 0.75, 0.3438, 0.75, 0.8438, 0.5, 0.875, 0.5, 0.875, 0.75, 0.8438, 0.75, 0.625, 0.5, 0.6562, 0.5, 0.6562, 0.75, 0.625, 0.75, 0.6562, 0.5, 0.6875, 0.5, 0.6875, 0.75, 0.6562, 0.75, 0.6875, 0.5, 0.7188, 0.5, 0.7188, 0.75, 0.6875, 0.75, 0.7188, 0.5, 0.75, 0.5, 0.75, 0.75, 0.7188, 0.75, 0.75, 0.5, 0.7812, 0.5, 0.7812, 0.75, 0.75, 0.75, 0.7812, 0.5, 0.8125, 0.5, 0.8125, 0.75, 0.7812, 0.75, 0.8125, 0.5, 0.8438, 0.5, 0.8438, 0.75, 0.8125, 0.75, 0.125, 0.5, 0.1562, 0.5, 0.1562, 0.75, 0.125, 0.75, 0.1562, 0.5, 0.1875, 0.5, 0.1875, 0.75, 0.1562, 0.75, 0.1875, 0.5, 0.2188, 0.5, 0.2188, 0.75, 0.1875, 0.75, 0.2188, 0.5, 0.25, 0.5, 0.25, 0.75, 0.2188, 0.75, 0.25, 0.5, 0.2812, 0.5, 0.2812, 0.75, 0.25, 0.75, 0.2812, 0.5, 0.3125, 0.5, 0.3125, 0.75, 0.2812, 0.75, 0.3125, 0.5, 0.3438, 0.5, 0.3438, 0.75, 0.3125, 0.75, 0.375, 0.75, 0.625, 0.75, 0.625, 0.7812, 0.375, 0.7812, 0.375, 0.7812, 0.625, 0.7812, 0.625, 0.8125, 0.375, 0.8125, 0.375, 0.8125, 0.625, 0.8125, 0.625, 0.8438, 0.375, 0.8438, 0.375, 0.8438, 0.625, 0.8438, 0.625, 0.875, 0.375, 0.875, 0.375, 0.875, 0.625, 0.875, 0.625, 0.9062, 0.375, 0.9062, 0.375, 0.9062, 0.625, 0.9062, 0.625, 0.9375, 0.375, 0.9375, 0.375, 0.9375, 0.625, 0.9375, 0.625, 0.9688, 0.375, 0.9688, 0.375, 0.25, 0.625, 0.25, 0.625, 0.2812, 0.375, 0.2812, 0.375, 0.2812, 0.625, 0.2812, 0.625, 0.3125, 0.375, 0.3125, 0.375, 0.3125, 0.625, 0.3125, 0.625, 0.3438, 0.375, 0.3438, 0.375, 0.3438, 0.625, 0.3438, 0.625, 0.375, 0.375, 0.375, 0.375, 0.375, 0.625, 0.375, 0.625, 0.4062, 0.375, 0.4062, 0.375, 0.4062, 0.625, 0.4062, 0.625, 0.4375, 0.375, 0.4375, 0.375, 0.4375, 0.625, 0.4375, 0.625, 0.4688, 0.375, 0.4688])
me_cube_001.use_remesh_fix_poles = True
me_cube_001.use_remesh_preserve_attributes = False
me_cube_001.use_mirror_vertex_groups = False
me_cube_001.update()
arm_armature = bpy.data.armatures.new('Armature')  # bones are not reproduced
arm_armature_002 = bpy.data.armatures.new('Armature.002')  # bones are not reproduced

# ---- objects
ob_light = bpy.data.objects.new('Light', light_light)
ob_camera = bpy.data.objects.new('Camera', cam_camera)
ob_cube_008 = bpy.data.objects.new('Cube.008', me_cube_008)
ob_armature = bpy.data.objects.new('Armature', arm_armature)
ob_cube_015 = bpy.data.objects.new('Cube.015', me_cube_015)
ob_cube_016 = bpy.data.objects.new('Cube.016', me_cube_016)
ob_cube_017 = bpy.data.objects.new('Cube.017', me_cube_017)
ob_cube_018 = bpy.data.objects.new('Cube.018', me_cube_018)
ob_cube_019 = bpy.data.objects.new('Cube.019', me_cube_019)
ob_cube_020 = bpy.data.objects.new('Cube.020', me_cube_020)
ob_cube_021 = bpy.data.objects.new('Cube.021', me_cube_021)
ob_cube_022 = bpy.data.objects.new('Cube.022', me_cube_022)
ob_cube_023 = bpy.data.objects.new('Cube.023', me_cube_023)
ob_armature_001 = bpy.data.objects.new('Armature.001', arm_armature_002)
ob_cube_024 = bpy.data.objects.new('Cube.024', me_cube_024)
ob_cube_025 = bpy.data.objects.new('Cube.025', me_cube_025)
ob_cube_026 = bpy.data.objects.new('Cube.026', me_cube_026)
ob_cube_027 = bpy.data.objects.new('Cube.027', me_cube_027)
ob_cube_028 = bpy.data.objects.new('Cube.028', me_cube_028)
ob_cube_029 = bpy.data.objects.new('Cube.029', me_cube_029)
ob_cube_001 = bpy.data.objects.new('Cube.001', me_cube_030)
ob_cube = bpy.data.objects.new('Cube', me_cube)
ob_cube_002 = bpy.data.objects.new('Cube.002', me_cube_001)

# ---- transforms, parenting, visibility, modifiers, constraints
ob_light.location = (4.076, 1.005, 5.904)
ob_light.rotation_euler = (0.6503, 0.05522, 1.866)
ob_light.lock_rotations_4d = False
ob_light.empty_display_type = 'ARROWS'
ob_light.color = (0.0, 0.0, 0.0, 0.0)
ob_light.lineart.crease_threshold = 0.0
ob_camera.location = (7.359, -6.926, 4.958)
ob_camera.rotation_euler = (1.109, 0.0, 0.8149)
ob_camera.lock_rotations_4d = False
ob_camera.empty_display_type = 'ARROWS'
ob_camera.color = (0.0, 0.0, 0.0, 0.0)
ob_camera.display_type = 'WIRE'
ob_camera.lineart.crease_threshold = 0.0
ob_cube_008.parent = ob_armature
ob_cube_008.matrix_parent_inverse = Matrix(((1.281, -0.0, 0.0, -0.0), (-0.0, 1.281, -0.0, -0.01457), (0.0, -0.0, 1.281, -4.482), (-0.0, 0.0, -0.0, 1.0)))
ob_cube_008.location = (0.0, 0.08253, 5.695)
ob_cube_008.scale = (0.2934, 0.2934, 0.328)
ob_cube_008.lineart.crease_threshold = 0.0
_vg = ob_cube_008.vertex_groups.new(name='Bone')
for _i, _w in zip([0, 4, 10, 14, 17, 26, 27, 28, 29, 30, 31, 32, 33, 35, 36, 38, 39, 40, 41, 42, 43, 44, 45, 46, 47, 48, 49, 52, 54, 56, 57, 64, 74, 76, 78, 80, 104, 105, 108, 109, 112, 116, 126, 127, 128, 129, 130, 131, 132, 133, 134, 136, 138, 140], [0.008058, 0.1032, 0.05918, 0.03735, 0.01632, 0.3297, 0.3099, 0.178, 0.3781, 0.1633, 0.1389, 0.1189, 0.3817, 0.1823, 0.01406, 0.7447, 0.9812, 0.8585, 0.8217, 0.9731, 0.9754, 0.8903, 0.8697, 0.9332, 0.9651, 0.948, 0.9278, 0.006931, 0.166, 0.1367, 0.004473, 4.647e-05, 0.3531, 0.2598, 0.3363, 0.01544, 0.01055, 0.004478, 0.09837, 0.1216, 0.0004822, 0.04965, 0.3562, 0.0003467, 0.05556, 0.002669, 0.01074, 0.06051, 0.07174, 0.003674, 0.0, 0.0, 0.0, 0.0]): _vg.add([_i], _w, 'REPLACE')
_vg = ob_cube_008.vertex_groups.new(name='Bone.001')
for _i, _w in zip([26, 27, 28, 29, 30, 31, 32, 33, 34, 35, 36, 37, 40, 50, 51, 52, 53, 54, 55, 56, 57, 58, 59, 60, 61, 62, 63, 64, 65, 66, 67, 68, 69, 70, 71, 72, 73, 74, 76, 102, 103, 104, 105, 106, 107, 108, 109, 110, 111, 112, 113, 114, 115, 116, 117, 118, 119, 120, 121, 122, 123, 124, 125, 126, 128], [0.8626, 0.7697, 0.8121, 0.5981, 0.7542, 0.5956, 0.6016, 0.7534, 0.6514, 0.9323, 0.9083, 0.9602, 0.03245, 0.6004, 0.5943, 0.5706, 0.5983, 0.5361, 0.5998, 0.6016, 0.5305, 0.6015, 0.5993, 0.6015, 0.6016, 0.6015, 0.5995, 0.5768, 0.5953, 0.6015, 0.6016, 0.5776, 0.5965, 0.6015, 0.6015, 0.5989, 0.5906, 0.01444, 0.01116, 0.5981, 0.5983, 0.6016, 0.6014, 0.6015, 0.6015, 0.6016, 0.5568, 0.6005, 0.5958, 0.6012, 0.5639, 0.6016, 0.6016, 0.6009, 0.6014, 0.6016, 0.6016, 0.6016, 0.6016, 0.5615, 0.6016, 0.5713, 0.6006, 0.002428, 0.005832]): _vg.add([_i], _w, 'REPLACE')
_vg = ob_cube_008.vertex_groups.new(name='Bone.002')
for _i, _w in zip([0, 1, 2, 3, 4, 5, 6, 7, 8, 9, 10, 11, 12, 13, 14, 15, 16, 17, 18, 19, 20, 21, 22, 23, 24, 25, 30, 32, 33, 44, 45, 102, 103, 104, 105, 106, 107, 108, 109, 110, 112, 114, 116], [1.0, 1.0, 1.0, 1.0, 1.0, 1.0, 1.0, 1.0, 1.0, 1.0, 1.0, 1.0, 1.0, 1.0, 1.0, 1.0, 1.0, 1.0, 1.0, 1.0, 1.0, 1.0, 1.0, 1.0, 1.0, 1.0, 0.0, 0.0, 0.0, 0.0, 0.0, 0.0003515, 0.06356, 5.771e-05, 0.001315, 0.004968, 0.06068, 0.001791, 0.0004356, 0.0, 0.0, 0.0, 0.0]): _vg.add([_i], _w, 'REPLACE')
_vg = ob_cube_008.vertex_groups.new(name='Bone.003')
for _i, _w in zip([41, 70, 74, 75, 76, 77, 78, 79, 80, 81, 82, 84, 86, 88], [0.4921, 0.0426, 1.0, 0.9888, 0.9998, 1.0, 1.0, 1.0, 1.0, 1.0, 0.3022, 0.05038, 0.05451, 0.2107]): _vg.add([_i], _w, 'REPLACE')
_vg = ob_cube_008.vertex_groups.new(name='Bone.004')
for _i, _w in zip([82, 83, 84, 85, 86, 87, 88, 89, 90, 92, 94, 96, 99, 100, 101, 135, 137, 139, 141, 142, 143, 144, 145, 146, 147, 148, 149, 150, 151, 152, 153], [1.0, 1.0, 1.0, 1.0, 1.0, 1.0, 1.0, 1.0, 0.1685, 0.4194, 0.6905, 0.4932, 0.03467, 0.001536, 0.05201, 0.0, 0.0, 0.0, 0.0, 5.461e-05, 0.0006626, 6.422e-05, 0.001055, 0.001944, 0.0004496, 8.823e-07, 0.0007295, 6.859e-05, 0.000182, 0.003414, 6.522e-05]): _vg.add([_i], _w, 'REPLACE')
_vg = ob_cube_008.vertex_groups.new(name='Bone.005')
for _i, _w in zip([83, 85, 87, 89, 90, 91, 92, 93, 94, 95, 96, 97, 98, 99, 100, 101], [0.3984, 0.3189, 0.3984, 0.3716, 0.7969, 0.9974, 0.5806, 0.9967, 0.3102, 0.9872, 0.5068, 0.9925, 0.9847, 0.9577, 0.9742, 0.948]): _vg.add([_i], _w, 'REPLACE')
_vg = ob_cube_008.vertex_groups.new(name='Bone.012')
for _i, _w in zip([0, 2, 3, 4, 6, 8, 9, 10, 12, 13, 14, 17, 18, 19, 20, 21, 22, 23, 24, 25, 26, 27, 28, 29, 30, 31, 32, 33, 34, 35, 36, 37, 38, 39, 40, 41, 42, 43, 44, 45, 46, 47, 48, 49, 50, 51, 52, 53, 54, 55, 56, 57, 58, 59, 60, 61, 62, 63, 64, 65, 66, 67, 68, 69, 70, 71, 72, 73, 74, 75, 76, 77, 78, 79, 80, 81, 82, 83, 84, 85, 86, 87, 88, 89, 90, 91, 92, 93, 94, 95, 96, 97, 98, 99, 100, 101, 102, 103, 104, 105, 106, 107, 108, 109, 110, 111, 112, 113, 114, 115, 116, 117, 118, 119, 120, 121, 122, 123, 124, 125, 126, 127, 128, 129, 130, 131, 132, 133, 134, 135, 136, 137, 138, 139, 140, 141, 142, 143, 144, 145, 146, 147, 148, 149, 150, 151, 152, 153], [0.0, 0.0, 0.0, 0.0, 0.0, 0.0, 0.0, 0.0, 0.0, 0.0, 0.0, 0.0, 0.0, 0.0, 0.0, 0.0, 0.0, 0.0, 0.0, 0.0, 0.0, 0.0, 0.0, 0.0, 0.0, 0.0, 0.0, 0.0, 0.0, 0.0, 0.0, 0.0, 0.0001631, 6.144e-08, 2.423e-05, 0.00169, 2.455e-19, 0.3417, 2.84e-13, 0.8404, 0.05356, 7.728e-13, 0.01502, 3.765e-11, 0.0, 0.0, 0.0, 0.0, 0.0, 0.0, 0.0, 0.0, 0.0, 0.0, 0.0, 0.0, 0.0, 0.0, 0.0, 0.0, 0.0, 0.0, 0.0, 0.0, 0.0, 0.0, 0.0, 0.0, 0.0, 0.0, 0.0, 0.0, 0.004451, 0.0, 0.0, 0.0, 0.0, 0.0, 0.0, 0.0, 0.0, 0.0, 0.0, 0.0, 0.0, 0.0, 0.0, 0.0, 0.0, 0.0, 0.0, 0.0, 0.0, 0.0, 0.0, 0.0, 0.0, 0.0, 0.0, 0.0, 0.0, 0.0, 0.0, 0.0, 7.65e-12, 2.561e-12, 2.042e-05, 7.87e-10, 4.223e-10, 0.01255, 1.482e-08, 0.0001294, 0.006405, 0.02172, 8.619e-12, 3.891e-10, 0.0001754, 5.711e-05, 0.001159, 2.174e-09, 1.0, 0.9742, 0.9933, 0.9996, 0.993, 0.9999, 1.0, 1.0, 0.01762, 0.0002706, 0.04062, 0.0, 0.2339, 0.0, 0.112, 0.0, 0.0, 0.0, 0.0, 0.0, 0.0, 0.0, 0.0, 0.0, 0.0, 0.0, 0.0, 0.0]): _vg.add([_i], _w, 'REPLACE')
_vg = ob_cube_008.vertex_groups.new(name='Bone.013')
for _i, _w in zip([31, 33, 34, 39, 41, 42, 43, 44, 45, 46, 48, 49, 59, 62, 63, 64, 65, 66, 67, 68, 69, 70, 71, 72, 73, 74, 75, 76, 77, 78, 79, 80, 81, 82, 83, 84, 85, 86, 87, 88, 89, 90, 91, 92, 93, 94, 95, 96, 97, 98, 99, 100, 101, 111, 113, 115, 117, 118, 119, 120, 121, 122, 123, 124, 125, 126, 127, 128, 129, 130, 131, 132, 133, 134, 135, 136, 137, 138, 139, 140, 141, 142, 143, 144, 145, 146, 147, 148, 149, 150, 151, 152, 153], [0.0, 0.0, 0.0, 0.0, 0.0, 0.0, 0.0, 0.0, 0.0, 0.0, 0.0, 0.0, 0.0, 0.0, 0.0, 0.0, 0.0, 0.0, 0.0, 0.0, 0.0, 0.0, 0.0, 0.0, 0.0, 0.0, 0.0, 0.0, 0.0, 0.0, 0.0, 0.0, 0.0, 0.0, 0.0, 0.0, 0.0, 0.02608, 0.0, 0.01597, 0.0, 0.0, 0.0, 0.0, 0.0, 0.0, 0.0, 0.0, 0.0, 0.0, 0.0, 0.0, 0.0, 0.0, 0.0, 0.0, 0.0, 0.0, 0.0, 0.0, 0.0, 0.0, 0.0005759, 0.0, 0.001567, 0.0, 0.09486, 0.0, 0.2516, 0.0, 0.2965, 0.0, 0.6667, 0.8117, 0.8125, 0.7644, 0.8125, 0.8081, 0.8125, 0.8125, 0.8125, 0.7024, 6.495e-10, 0.07444, 1.307e-11, 0.4636, 4.15e-09, 0.02826, 6.785e-07, 0.04068, 0.01385, 0.035, 0.187]): _vg.add([_i], _w, 'REPLACE')
_vg = ob_cube_008.vertex_groups.new(name='Bone.014')
for _i, _w in zip([79, 86, 88, 127, 129, 131, 133, 134, 135, 136, 137, 138, 139, 140, 141, 142, 143, 144, 145, 146, 147, 148, 149, 150, 151, 152, 153], [0.0, 0.0, 0.0, 0.0, 0.0, 0.0, 0.0, 1.912e-25, 0.3428, 1.128e-14, 0.3547, 4.445e-08, 0.339, 1.168e-07, 0.3447, 0.4197, 1.0, 0.3964, 0.9999, 0.336, 1.0, 0.3609, 1.0, 0.9663, 0.9993, 0.9988, 1.0]): _vg.add([_i], _w, 'REPLACE')
_vg = ob_cube_008.vertex_groups.new(name='Bone.006')
for _i, _w in zip([4, 26, 27, 28, 29, 34, 35, 36, 38, 40, 42, 49, 50, 51, 52, 53, 54, 55, 56, 57, 64], [0.0, 0.01783, 4.175e-05, 0.002642, 0.000374, 0.003008, 0.0, 0.02032, 0.0, 0.0, 0.0, 0.0, 1.0, 1.0, 1.0, 1.0, 1.0, 1.0, 0.9962, 1.0, 0.0]): _vg.add([_i], _w, 'REPLACE')
_vg = ob_cube_008.vertex_groups.new(name='Bone.007')
_vg.add([58, 59, 60, 61, 62, 63, 64, 65], 1.0, 'REPLACE')
_vg = ob_cube_008.vertex_groups.new(name='Bone.008')
_vg.add([66, 67, 68, 69, 70, 71, 72, 73], 1.0, 'REPLACE')
_vg = ob_cube_008.vertex_groups.new(name='Bone.009')
for _i, _w in zip([0, 1, 2, 3, 4, 5, 6, 7, 8, 9, 10, 11, 12, 13, 14, 15, 16, 17, 18, 19, 20, 21, 22, 23, 24, 25, 26, 27, 28, 29, 30, 31, 32, 33, 34, 35, 36, 37, 38, 39, 40, 42, 43, 44, 45, 46, 47, 48, 49, 50, 51, 52, 54, 55, 56, 57, 58, 59, 62, 63, 64, 65, 66, 67, 70, 74, 78, 79, 80, 86, 102, 103, 104, 105, 106, 107, 108, 109, 110, 111, 112, 113, 114, 115, 116, 117, 118, 119, 120, 121, 122, 123, 124, 125, 126, 127, 128, 129, 130, 131, 132, 134, 138], [0.0, 0.0, 0.0, 0.0, 0.0, 0.0, 0.0, 0.0, 0.0, 0.0, 0.0, 0.0, 0.0, 0.0, 0.0, 0.0, 0.0, 0.0, 0.0, 0.0, 0.0, 0.0, 0.0, 0.0, 0.0, 0.0, 3.728e-16, 0.0003998, 0.0007554, 0.003833, 2.375e-11, 1.165e-18, 9.423e-13, 1.879e-13, 3.459e-07, 3.66e-05, 0.002296, 5.295e-10, 0.0, 0.0, 0.0, 0.0, 0.0, 0.0, 0.0, 0.0, 0.0, 0.0, 0.0, 0.0, 0.0, 0.0, 0.0, 0.0, 0.0, 0.0, 0.0, 0.0, 0.0, 0.0, 0.0, 0.0, 0.0, 0.0, 0.0, 0.0, 0.0, 0.0, 0.0, 0.0, 0.9993, 0.9978, 1.0, 0.9989, 0.981, 0.9999, 1.0, 1.0, 3.032e-15, 7.505e-09, 4.285e-20, 6.897e-07, 5.598e-15, 2.448e-05, 1.197e-17, 5.203e-05, 0.0, 0.0, 0.0, 0.0, 0.0, 0.0, 0.0, 0.0, 0.0, 0.0, 0.0, 0.0, 0.0, 0.0, 0.0, 0.0, 0.0]): _vg.add([_i], _w, 'REPLACE')
_vg = ob_cube_008.vertex_groups.new(name='Bone.010')
for _i, _w in zip([0, 1, 2, 3, 4, 5, 6, 7, 8, 10, 11, 12, 13, 14, 15, 16, 17, 18, 19, 20, 21, 22, 23, 24, 25, 26, 27, 28, 29, 30, 31, 32, 33, 34, 35, 36, 37, 38, 39, 40, 41, 42, 43, 44, 45, 46, 47, 48, 49, 50, 51, 52, 53, 54, 55, 56, 57, 58, 59, 60, 61, 62, 63, 65, 66, 67, 68, 69, 71, 73, 74, 75, 76, 77, 78, 79, 80, 81, 82, 83, 84, 85, 86, 87, 88, 89, 90, 91, 92, 93, 94, 95, 96, 98, 99, 100, 101, 102, 103, 104, 105, 106, 107, 108, 109, 110, 111, 112, 113, 114, 115, 116, 117, 118, 119, 120, 121, 122, 123, 124, 125, 126, 127, 128, 129, 130, 131, 132, 133, 134, 135, 136, 137, 138, 139, 140, 141, 142, 143, 144, 145, 146, 147, 148, 149, 150, 151, 152, 153], [0.0, 0.0, 0.0, 0.0, 0.0, 0.0, 0.0, 0.0, 0.0, 0.0, 0.0, 0.0, 0.0, 0.0, 0.0, 0.0, 0.0, 0.0, 0.0, 0.0, 0.0, 0.0, 0.0, 0.0, 0.0, 0.0, 0.0, 0.0, 0.0, 0.0, 0.01107, 0.0, 0.0, 0.0, 0.0, 0.0, 0.0, 0.0, 0.0, 0.0, 0.0, 0.007505, 0.0, 0.0, 0.0, 0.0, 0.0, 0.0, 0.0, 0.0, 0.0, 0.0, 0.0, 0.0, 0.0, 0.0, 0.0, 0.0, 0.0, 0.0, 0.0, 0.0, 0.0, 0.0, 0.0, 0.0, 0.0, 0.0, 0.0, 0.0, 0.0, 0.0, 0.0, 0.0, 0.0, 0.0, 0.0, 0.0, 0.0, 0.0, 0.0, 0.0, 0.0, 0.0, 0.0, 0.0, 0.0, 0.0, 0.0, 0.0, 0.0, 0.0, 0.0, 0.0, 0.0, 0.0, 0.0, 9.32e-07, 0.1429, 1.684e-14, 0.003305, 6.25e-13, 0.06368, 1.63e-13, 0.0002943, 0.8074, 0.991, 0.9553, 0.9432, 0.9018, 0.8144, 0.9993, 0.905, 0.1002, 6.275e-05, 0.3331, 0.0002485, 0.3377, 2.181e-13, 0.1092, 5.733e-08, 1.141e-14, 5.27e-07, 5.508e-22, 2.934e-09, 6.315e-10, 4.741e-06, 4.63e-11, 3.413e-09, 0.0, 0.0, 0.0, 0.0, 0.0, 0.0, 0.0, 0.0, 0.0, 0.0, 0.0, 0.0, 0.0, 0.0, 0.0, 0.0, 0.0, 0.0, 0.0, 0.0]): _vg.add([_i], _w, 'REPLACE')
_vg = ob_cube_008.vertex_groups.new(name='Bone.011')
for _i, _w in zip([30, 31, 32, 33, 42, 43, 44, 75, 79, 82, 86, 88, 102, 103, 104, 105, 106, 107, 108, 109, 110, 111, 112, 113, 114, 115, 116, 117, 118, 119, 120, 121, 122, 123, 124, 125, 126, 127, 129, 131, 133, 134, 136, 138, 140], [0.0, 0.0, 0.0, 0.0, 0.0, 0.0, 0.0, 0.0, 0.0, 0.0, 0.0, 0.0, 7.307e-05, 4.531e-07, 4.556e-09, 1.179e-10, 0.000105, 5.391e-08, 5.529e-05, 6.361e-06, 3.862e-09, 4.988e-05, 3.189e-12, 0.000919, 4.621e-06, 2.755e-06, 9.389e-07, 4.179e-06, 0.9999, 0.9999, 0.9914, 0.9991, 0.999, 1.0, 0.9893, 1.0, 0.0, 6.747e-05, 0.0001907, 5.193e-05, 0.0002772, 3.034e-05, 4.717e-07, 1.768e-09, 1.253e-05]): _vg.add([_i], _w, 'REPLACE')
_vg = ob_cube_008.vertex_groups.new(name='Bone.015')
for _i, _w in zip([0, 1, 2, 3, 4, 5, 6, 7, 8, 9, 10, 11, 12, 13, 14, 15, 16, 17, 18, 19, 20, 21, 22, 23, 24, 25, 26, 27, 28, 29, 30, 31, 32, 33, 34, 35, 36, 37, 38, 39, 40, 41, 42, 43, 44, 45, 46, 47, 48, 49, 50, 51, 52, 53, 54, 55, 56, 57, 58, 59, 60, 61, 62, 63, 64, 65, 66, 67, 68, 69, 70, 71, 72, 73, 74, 75, 76, 77, 78, 79, 80, 81, 82, 83, 84, 85, 86, 87, 88, 89, 90, 91, 92, 93, 94, 95, 96, 97, 98, 99, 100, 101, 102, 103, 104, 105, 106, 107, 108, 109, 110, 111, 112, 113, 114, 115, 116, 117, 118, 119, 120, 121, 122, 123, 124, 125, 126, 127, 128, 129, 130, 131, 132, 133, 134, 135, 136, 137, 138, 139, 140, 141, 142, 143, 144, 145, 146, 147, 148, 149, 150, 151, 152, 153], [0.6016, 0.6016, 0.6015, 0.6015, 0.6016, 0.6016, 0.6016, 0.5705, 0.6016, 0.5989, 0.6016, 0.6016, 0.5986, 0.6014, 0.6014, 0.6015, 0.6016, 0.6016, 0.6016, 0.6016, 0.6015, 0.6016, 0.6016, 0.6016, 0.6015, 0.6016, 0.571, 0.6013, 0.6016, 0.6015, 0.6015, 0.6016, 0.6016, 0.6016, 0.6016, 0.6016, 0.6015, 0.6016, 0.6008, 0.5739, 0.6013, 0.6009, 0.6016, 0.6016, 0.6016, 0.6016, 0.6016, 0.6015, 0.6016, 0.5676, 0.6014, 0.6013, 0.6016, 0.599, 0.6004, 0.6013, 0.6016, 0.5997, 0.5941, 0.5964, 0.601, 0.5879, 0.5989, 0.5922, 0.6001, 0.5871, 0.5963, 0.5945, 0.5902, 0.5949, 0.5817, 0.5222, 0.5869, 0.5224, 0.6012, 0.5837, 0.5702, 0.5535, 0.6014, 0.6015, 0.6011, 0.6008, 0.6014, 0.5999, 0.6009, 0.6009, 0.6015, 0.6009, 0.6015, 0.6016, 0.5838, 0.5998, 0.5934, 0.6016, 0.5854, 0.6016, 0.5834, 0.6016, 0.6013, 0.6014, 0.6016, 0.5943, 0.6003, 0.6011, 0.6015, 0.6016, 0.6015, 0.5991, 0.6016, 0.6016, 0.5752, 0.6016, 0.6016, 0.6016, 0.6013, 0.6016, 0.6009, 0.6016, 0.6016, 0.6016, 0.5316, 0.6016, 0.6016, 0.6016, 0.5987, 0.6016, 0.6006, 0.6003, 0.6005, 0.5985, 0.5762, 0.5892, 0.4981, 0.5936, 0.5946, 0.5799, 0.6015, 0.5958, 0.5993, 0.5692, 0.5978, 0.5986, 0.5849, 0.6014, 0.6015, 0.6013, 0.5842, 0.6016, 0.5611, 0.6016, 0.5968, 0.5961, 0.5943, 0.5934]): _vg.add([_i], _w, 'REPLACE')
_m = ob_cube_008.modifiers.new('Armature', 'ARMATURE')
_m.object = ob_armature
ob_armature.location = (0.0, 0.01137, 2.89)
ob_armature.scale = (0.7805, 0.7805, 0.7805)
ob_armature.lineart.crease_threshold = 0.0
ob_cube_015.location = (-6.575, 0.0, 4.694)
ob_cube_015.scale = (0.8123, 0.8123, 0.8123)
ob_cube_015.lock_rotations_4d = False
ob_cube_015.empty_display_type = 'ARROWS'
ob_cube_015.lineart.crease_threshold = 0.0
ob_cube_016.location = (-6.575, 0.0, 3.015)
ob_cube_016.scale = (0.7624, 0.6741, 0.6741)
ob_cube_016.lock_rotations_4d = False
ob_cube_016.empty_display_type = 'ARROWS'
ob_cube_016.lineart.crease_threshold = 0.0
ob_cube_017.location = (-5.849, 0.01237, 4.724)
ob_cube_017.scale = (0.1502, 0.1448, 0.3732)
ob_cube_017.lock_rotations_4d = False
ob_cube_017.empty_display_type = 'ARROWS'
ob_cube_017.lineart.crease_threshold = 0.0
ob_cube_018.location = (-5.849, 0.01237, 3.782)
ob_cube_018.scale = (0.1502, 0.1448, 0.4533)
ob_cube_018.lock_rotations_4d = False
ob_cube_018.empty_display_type = 'ARROWS'
ob_cube_018.lineart.crease_threshold = 0.0
ob_cube_019.location = (-5.91, 0.01237, 3.12)
ob_cube_019.rotation_euler = (0.0, -0.0, 1.59)
ob_cube_019.scale = (0.1502, 0.1448, 0.1521)
ob_cube_019.lock_rotations_4d = False
ob_cube_019.empty_display_type = 'ARROWS'
ob_cube_019.lineart.crease_threshold = 0.0
ob_cube_020.location = (-6.281, -0.02106, 2.902)
ob_cube_020.scale = (0.2011, 0.1938, 0.4996)
ob_cube_020.lock_rotations_4d = False
ob_cube_020.empty_display_type = 'ARROWS'
ob_cube_020.lineart.crease_threshold = 0.0
ob_cube_021.location = (-6.281, -0.02106, 1.693)
ob_cube_021.scale = (0.2011, 0.1938, 0.6069)
ob_cube_021.lock_rotations_4d = False
ob_cube_021.empty_display_type = 'ARROWS'
ob_cube_021.lineart.crease_threshold = 0.0
ob_cube_022.location = (-6.267, -0.1824, 0.9674)
ob_cube_022.rotation_euler = (1.508, -0.01664, 3.138)
ob_cube_022.scale = (0.2027, 0.1957, 0.2778)
ob_cube_022.lock_rotations_4d = False
ob_cube_022.empty_display_type = 'ARROWS'
ob_cube_022.lineart.crease_threshold = 0.0
ob_cube_023.location = (-6.575, 0.08253, 5.695)
ob_cube_023.scale = (0.2934, 0.2934, 0.328)
ob_cube_023.lineart.crease_threshold = 0.0
ob_armature_001.location = (-6.575, 0.01137, 3.498)
ob_armature_001.scale = (0.7805, 0.7805, 0.7805)
ob_armature_001.lineart.crease_threshold = 0.0
ob_cube_024.location = (-7.309, 0.01237, 4.724)
ob_cube_024.scale = (-0.1502, 0.1448, 0.3732)
ob_cube_024.lock_rotations_4d = False
ob_cube_024.empty_display_type = 'ARROWS'
ob_cube_024.lineart.crease_threshold = 0.0
ob_cube_025.location = (-7.309, 0.01237, 3.782)
ob_cube_025.scale = (-0.1502, 0.1448, 0.4533)
ob_cube_025.lock_rotations_4d = False
ob_cube_025.empty_display_type = 'ARROWS'
ob_cube_025.lineart.crease_threshold = 0.0
ob_cube_026.location = (-7.249, 0.01237, 3.12)
ob_cube_026.rotation_euler = (0.0, -0.0, 1.59)
ob_cube_026.scale = (0.1502, -0.1448, 0.1521)
ob_cube_026.lock_rotations_4d = False
ob_cube_026.empty_display_type = 'ARROWS'
ob_cube_026.lineart.crease_threshold = 0.0
ob_cube_027.location = (-6.877, -0.02106, 2.902)
ob_cube_027.scale = (-0.2011, 0.1938, 0.4996)
ob_cube_027.lock_rotations_4d = False
ob_cube_027.empty_display_type = 'ARROWS'
ob_cube_027.lineart.crease_threshold = 0.0
ob_cube_028.location = (-6.877, -0.02106, 1.693)
ob_cube_028.scale = (-0.2011, 0.1938, 0.6069)
ob_cube_028.lock_rotations_4d = False
ob_cube_028.empty_display_type = 'ARROWS'
ob_cube_028.lineart.crease_threshold = 0.0
ob_cube_029.location = (-6.892, -0.1824, 0.9674)
ob_cube_029.rotation_euler = (1.508, -0.01664, 3.138)
ob_cube_029.scale = (-0.2027, 0.1957, 0.2778)
ob_cube_029.lock_rotations_4d = False
ob_cube_029.empty_display_type = 'ARROWS'
ob_cube_029.lineart.crease_threshold = 0.0
ob_cube_001.location = (-8.728, 0.08253, 5.695)
ob_cube_001.scale = (0.2934, 0.2934, 0.328)
ob_cube_001.lineart.crease_threshold = 0.0
ob_cube.location = (-0.4317, 0.1277, 0.0292)
ob_cube.rotation_euler = (-0.03423, -0.03375, 0.05289)
ob_cube.scale = (0.5515, 2.284, 0.02007)
ob_cube.lineart.crease_threshold = 0.0
ob_cube_002.location = (-3.47, 0.0, 0.0)
ob_cube_002.scale = (0.5515, 2.284, 0.02007)
ob_cube_002.lineart.crease_threshold = 0.0

# ---- collection membership
col_collection.objects.link(ob_light)
col_collection.objects.link(ob_camera)
col_collection.objects.link(ob_cube_008)
col_collection.objects.link(ob_armature)
col_collection.objects.link(ob_cube_015)
col_collection.objects.link(ob_cube_016)
col_collection.objects.link(ob_cube_017)
col_collection.objects.link(ob_cube_018)
col_collection.objects.link(ob_cube_019)
col_collection.objects.link(ob_cube_020)
col_collection.objects.link(ob_cube_021)
col_collection.objects.link(ob_cube_022)
col_collection.objects.link(ob_cube_023)
col_collection.objects.link(ob_armature_001)
col_collection.objects.link(ob_cube_024)
col_collection.objects.link(ob_cube_025)
col_collection.objects.link(ob_cube_026)
col_collection.objects.link(ob_cube_027)
col_collection.objects.link(ob_cube_028)
col_collection.objects.link(ob_cube_029)
col_collection.objects.link(ob_cube_001)
col_collection.objects.link(ob_cube)
col_collection.objects.link(ob_cube_002)

# ---- scene / render settings (as saved in the file)
scene.camera = ob_camera
scene.frame_start = 1; scene.frame_end = 20; scene.frame_set(1)
scene.render.engine = 'BLENDER_EEVEE_NEXT'
scene.cycles.use_denoising = False
scene.cycles.samples = 128
scene.cycles.sampling_pattern = 'TABULATED_SOBOL'
scene.cycles.use_adaptive_sampling = False
scene.cycles.use_light_tree = False
scene.view_settings.view_transform = 'Filmic'
bpy.context.view_layer.update()
